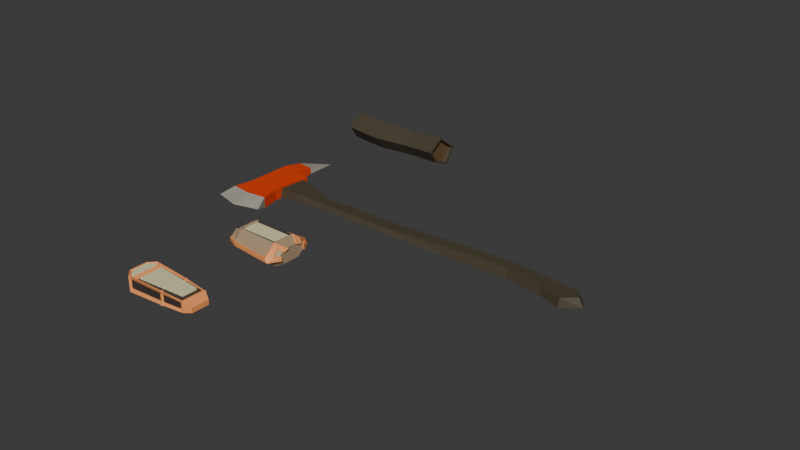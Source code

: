 # Source: itemsSolo.blend  (saved by Blender 4.2.66; exported with 4.5.12 LTS)
import bpy
from mathutils import Matrix  # noqa: F401  (used for matrix-valued properties, if any)

bpy.ops.wm.read_factory_settings(use_empty=True)
scene = bpy.context.scene
scene.name = 'Scene'

# ---- collections
col_collection = bpy.data.collections.new('Collection'); scene.collection.children.link(col_collection)
col_gltf_not_exported = bpy.data.collections.new('glTF_not_exported'); scene.collection.children.link(col_gltf_not_exported)
col_gltf_not_exported.hide_render = True
col_gltf_not_exported.hide_viewport = True

# ---- materials (node trees are filled in below, after node groups)
mat_material_001 = bpy.data.materials.new('Material.001')
mat_material_001.diffuse_color = (0.7991, 0.05127, 0.0, 1.0)
mat_steel = bpy.data.materials.new('Steel')
mat_steel.diffuse_color = (0.3844, 0.3607, 0.295, 1.0)
mat_madera = bpy.data.materials.new('madera')
mat_madera.diffuse_color = (0.07421, 0.05951, 0.0356, 1.0)
mat_carro_wall = bpy.data.materials.new('carro wall')
mat_carro_wall.diffuse_color = (0.4292, 0.3053, 0.1858, 1.0)
mat_brass = bpy.data.materials.new('brass')
mat_brass.diffuse_color = (1.0, 0.3554, 0.1113, 1.0)
mat_dark_areas = bpy.data.materials.new('dark areas')
mat_dark_areas.diffuse_color = (0.05222, 0.0403, 0.03369, 1.0)
mat_focus = bpy.data.materials.new('focus')
mat_focus.diffuse_color = (0.8, 0.7622, 0.4457, 1.0)
mat_camino = bpy.data.materials.new('camino')
mat_camino.diffuse_color = (0.1559, 0.09084, 0.03955, 1.0)

# ---- material node trees
mat_material_001.use_nodes = True; mat_material_001.node_tree.nodes.clear()
_N = mat_material_001.node_tree.nodes; _L = mat_material_001.node_tree.links
n0 = _N.new('ShaderNodeBsdfPrincipled'); n0.name = 'Principled BSDF'; n0.location = (10, 300)
n0.inputs[0].default_value = (0.8006, 0.05051, 0.0, 1.0)
n1 = _N.new('ShaderNodeOutputMaterial'); n1.name = 'Material Output'; n1.location = (300, 300)
_L.new(n0.outputs[0], n1.inputs[0])
n1.is_active_output = True
mat_steel.use_nodes = True; mat_steel.node_tree.nodes.clear()
_N = mat_steel.node_tree.nodes; _L = mat_steel.node_tree.links
n0 = _N.new('ShaderNodeBsdfPrincipled'); n0.name = 'Principled BSDF'; n0.location = (10, 300)
n0.inputs[0].default_value = (0.3844, 0.3607, 0.295, 1.0)
n1 = _N.new('ShaderNodeOutputMaterial'); n1.name = 'Material Output'; n1.location = (300, 300)
_L.new(n0.outputs[0], n1.inputs[0])
n1.is_active_output = True
mat_madera.use_nodes = True; mat_madera.node_tree.nodes.clear()
_N = mat_madera.node_tree.nodes; _L = mat_madera.node_tree.links
n0 = _N.new('ShaderNodeBsdfPrincipled'); n0.name = 'Principled BSDF'; n0.location = (10, 300)
n0.inputs[0].default_value = (0.07421, 0.05951, 0.0356, 1.0)
n1 = _N.new('ShaderNodeOutputMaterial'); n1.name = 'Material Output'; n1.location = (300, 300)
_L.new(n0.outputs[0], n1.inputs[0])
n1.is_active_output = True
mat_carro_wall.use_nodes = True; mat_carro_wall.node_tree.nodes.clear()
_N = mat_carro_wall.node_tree.nodes; _L = mat_carro_wall.node_tree.links
n0 = _N.new('ShaderNodeBsdfPrincipled'); n0.name = 'Principled BSDF'; n0.location = (10, 300)
n0.inputs[0].default_value = (0.4292, 0.3053, 0.1858, 1.0)
n1 = _N.new('ShaderNodeOutputMaterial'); n1.name = 'Material Output'; n1.location = (300, 300)
_L.new(n0.outputs[0], n1.inputs[0])
n1.is_active_output = True
mat_brass.use_nodes = True; mat_brass.node_tree.nodes.clear()
_N = mat_brass.node_tree.nodes; _L = mat_brass.node_tree.links
n0 = _N.new('ShaderNodeBsdfPrincipled'); n0.name = 'Principled BSDF'; n0.location = (10, 300)
n0.inputs[0].default_value = (1.0, 0.3554, 0.1113, 1.0)
n1 = _N.new('ShaderNodeOutputMaterial'); n1.name = 'Material Output'; n1.location = (300, 300)
_L.new(n0.outputs[0], n1.inputs[0])
n1.is_active_output = True
mat_dark_areas.use_nodes = True; mat_dark_areas.node_tree.nodes.clear()
_N = mat_dark_areas.node_tree.nodes; _L = mat_dark_areas.node_tree.links
n0 = _N.new('ShaderNodeBsdfPrincipled'); n0.name = 'Principled BSDF'; n0.location = (10, 300)
n0.inputs[0].default_value = (0.05222, 0.0403, 0.03369, 1.0)
n1 = _N.new('ShaderNodeOutputMaterial'); n1.name = 'Material Output'; n1.location = (300, 300)
_L.new(n0.outputs[0], n1.inputs[0])
n1.is_active_output = True
mat_focus.use_nodes = True; mat_focus.node_tree.nodes.clear()
_N = mat_focus.node_tree.nodes; _L = mat_focus.node_tree.links
n0 = _N.new('ShaderNodeBsdfPrincipled'); n0.name = 'Principled BSDF'; n0.location = (10, 300)
n0.inputs[0].default_value = (0.8, 0.7622, 0.4457, 1.0)
n1 = _N.new('ShaderNodeOutputMaterial'); n1.name = 'Material Output'; n1.location = (300, 300)
_L.new(n0.outputs[0], n1.inputs[0])
n1.is_active_output = True
mat_camino.use_nodes = True; mat_camino.node_tree.nodes.clear()
_N = mat_camino.node_tree.nodes; _L = mat_camino.node_tree.links
n0 = _N.new('ShaderNodeBsdfPrincipled'); n0.name = 'Principled BSDF'; n0.location = (10, 300)
n0.inputs[0].default_value = (0.1559, 0.09084, 0.03955, 1.0)
n1 = _N.new('ShaderNodeOutputMaterial'); n1.name = 'Material Output'; n1.location = (300, 300)
_L.new(n0.outputs[0], n1.inputs[0])
n1.is_active_output = True

# ---- world
world_world = bpy.data.worlds.new('World'); scene.world = world_world
world_world.use_nodes = True; world_world.node_tree.nodes.clear()
_N = world_world.node_tree.nodes; _L = world_world.node_tree.links
n0 = _N.new('ShaderNodeOutputWorld'); n0.name = 'World Output'; n0.location = (300, 300)
n1 = _N.new('ShaderNodeBackground'); n1.name = 'Background'; n1.location = (10, 300)
n1.inputs[0].default_value = (0.05088, 0.05088, 0.05088, 1.0)
_L.new(n1.outputs[0], n0.inputs[0])
n0.is_active_output = True
world_world.color = (0.05088, 0.05088, 0.05088)
world_world.sun_shadow_jitter_overblur = 0.0

# ---- meshes
me_cube_004 = bpy.data.meshes.new('Cube.004')
me_cube_004.from_pydata([(-3.249, -0.337, -0.07), (-3.249, -0.337, 0.07), (-3.248, 0.261, -0.07), (-3.248, 0.261, 0.07), (-2.822, -0.337, -0.07), (-2.822, -0.337, 0.07), (-2.793, 0.1922, -0.07), (-2.793, 0.1922, 0.07), (-3.299, -0.5762, -0.07), (-3.299, -0.5762, 0.07), (-2.771, -0.5762, 0.07), (-2.771, -0.5762, -0.07), (-3.373, -0.7619, 0.0), (-2.933, 0.7845, 0.0), (-2.698, -0.7619, 0.0), (-3.181, 0.4707, 0.05335), (-2.994, 0.2251, -0.07), (-2.994, 0.2251, 0.07), (-3.035, -0.6082, -0.07), (-3.035, -0.6082, 0.07), (-3.181, 0.4707, -0.02948), (-3.035, -0.8514, 0.0), (-2.975, 0.4495, -0.02948), (-2.975, 0.4495, 0.05335), (-2.796, 0.1275, 0.05549), (-2.796, 0.1637, -0.05549), (-2.819, -0.2558, -0.05549), (-2.819, -0.2285, 0.05549), (0.006883, 0.02733, 0.05549), (0.006883, 0.06347, -0.05549), (-0.005108, -0.1556, -0.05549), (-0.005108, -0.1283, 0.05549), (-2.175, -0.2221, -0.02986), (-1.215, -0.2134, -0.02986), (-1.215, -0.1862, 0.02986), (-2.175, -0.1948, 0.02986), (-2.163, 0.003646, -0.02986), (-1.203, 0.01232, -0.02986), (-1.203, -0.02382, 0.02986), (-2.163, -0.03249, 0.02986), (1.441, -0.1379, 0.05549), (1.502, -0.1379, -0.05549), (1.293, -0.3025, -0.05549), (1.293, -0.2753, 0.05549), (0.5265, 0.09026, -0.05549), (1.411, 0.01002, -0.05549), (1.001, -0.1989, -0.05549), (0.5145, -0.1288, -0.05549), (0.5145, -0.1015, 0.05549), (1.001, -0.1717, 0.05549), (1.349, -0.02612, 0.05549), (0.5265, 0.05412, 0.05549)], [], [(0, 1, 3, 2), (16, 17, 7, 6), (7, 5, 27, 24), (3, 1, 17), (8, 0, 18), (7, 17, 5), (11, 10, 14), (4, 5, 10, 11), (1, 0, 8, 9), (2, 16, 0), (20, 15, 13), (18, 11, 14, 21), (9, 8, 12), (19, 9, 12, 21), (10, 19, 21, 14), (8, 18, 21, 12), (17, 16, 22, 23), (17, 1, 19, 5), (5, 19, 10), (11, 18, 4), (9, 19, 1), (15, 23, 13), (23, 22, 13), (22, 20, 13), (16, 2, 20, 22), (3, 17, 23, 15), (2, 3, 15, 20), (6, 4, 16), (16, 4, 18, 0), (34, 33, 30, 31), (6, 7, 24, 25), (5, 4, 26, 27), (4, 6, 25, 26), (46, 45, 41, 42), (33, 37, 29, 30), (38, 34, 31, 28), (37, 38, 28, 29), (25, 24, 39, 36), (36, 39, 38, 37), (24, 27, 35, 39), (39, 35, 34, 38), (26, 25, 36, 32), (32, 36, 37, 33), (27, 26, 32, 35), (35, 32, 33, 34), (41, 40, 43, 42), (50, 49, 43, 40), (45, 50, 40, 41), (49, 46, 42, 43), (31, 30, 47, 48), (48, 47, 46, 49), (29, 28, 51, 44), (44, 51, 50, 45), (28, 31, 48, 51), (51, 48, 49, 50), (30, 29, 44, 47), (47, 44, 45, 46)])
me_cube_004.polygons.foreach_set('material_index', [0, 0, 0, 0, 0, 0, 1, 0, 0, 0, 1, 1, 1, 1, 1, 1, 0, 0, 0, 0, 0, 1, 1, 1, 0, 0, 0, 0, 0, 2, 0, 0, 0, 2, 2, 2, 2, 2, 2, 2, 2, 2, 2, 2, 2, 2, 2, 2, 2, 2, 2, 2, 2, 2, 2, 2, 2])
_uv = me_cube_004.uv_layers.new(name='UVMap')
_uv.uv.foreach_set('vector', [0.375, 0.0, 0.625, 0.0, 0.625, 0.25, 0.375, 0.25, 0.375, 0.375, 0.625, 0.375, 0.625, 0.5, 0.375, 0.5, 0.625, 0.5, 0.625, 0.75, 0.625, 0.75, 0.625, 0.5, 0.875, 0.5, 0.625, 0.0, 0.75, 0.5, 0.125, 0.75, 0.375, 0.0, 0.25, 0.75, 0.625, 0.5, 0.625, 0.375, 0.625, 0.75, 0.375, 0.75, 0.625, 0.75, 0.5, 0.75, 0.375, 0.75, 0.625, 0.75, 0.625, 0.75, 0.375, 0.75, 0.625, 0.0, 0.375, 0.0, 0.375, 0.0, 0.625, 0.0, 0.125, 0.5, 0.25, 0.5, 0.375, 0.0, 0.375, 0.25, 0.5229, 0.25, 0.375, 0.25, 0.25, 0.75, 0.375, 0.75, 0.5, 0.75, 0.25, 0.75, 0.625, 0.0, 0.375, 0.0, 0.5, 0.0, 0.75, 0.75, 0.875, 0.75, 0.875, 0.75, 0.75, 0.75, 0.625, 0.75, 0.75, 0.75, 0.75, 0.75, 0.5, 0.75, 0.125, 0.75, 0.25, 0.75, 0.25, 0.75, 0.125, 0.75, 0.625, 0.375, 0.375, 0.375, 0.4771, 0.375, 0.625, 0.375, 0.75, 0.5, 0.625, 0.0, 0.75, 0.75, 0.625, 0.75, 0.625, 0.75, 0.75, 0.75, 0.625, 0.75, 0.375, 0.75, 0.25, 0.75, 0.375, 0.75, 0.625, 0.0, 0.75, 0.75, 0.625, 0.0, 0.875, 0.5, 0.801, 0.5, 0.875, 0.5, 0.625, 0.375, 0.4771, 0.375, 0.625, 0.375, 0.25, 0.5, 0.176, 0.5, 0.25, 0.5, 0.25, 0.5, 0.125, 0.5, 0.176, 0.5, 0.25, 0.5, 0.875, 0.5, 0.75, 0.5, 0.801, 0.5, 0.875, 0.5, 0.375, 0.25, 0.625, 0.25, 0.5229, 0.25, 0.375, 0.25, 0.375, 0.5, 0.375, 0.75, 0.375, 0.375, 0.375, 0.375, 0.375, 0.75, 0.25, 0.75, 0.375, 0.0, 0.625, 0.75, 0.375, 0.75, 0.375, 0.75, 0.625, 0.75, 0.375, 0.5, 0.625, 0.5, 0.625, 0.5, 0.375, 0.5, 0.625, 0.75, 0.375, 0.75, 0.375, 0.75, 0.625, 0.75, 0.375, 0.75, 0.375, 0.5, 0.375, 0.5, 0.375, 0.75, 0.375, 0.75, 0.375, 0.5, 0.375, 0.5, 0.375, 0.75, 0.375, 0.75, 0.375, 0.5, 0.375, 0.5, 0.375, 0.75, 0.625, 0.5, 0.625, 0.75, 0.625, 0.75, 0.625, 0.5, 0.375, 0.5, 0.625, 0.5, 0.625, 0.5, 0.375, 0.5, 0.375, 0.5, 0.625, 0.5, 0.625, 0.5, 0.375, 0.5, 0.375, 0.5, 0.625, 0.5, 0.625, 0.5, 0.375, 0.5, 0.625, 0.5, 0.625, 0.75, 0.625, 0.75, 0.625, 0.5, 0.625, 0.5, 0.625, 0.75, 0.625, 0.75, 0.625, 0.5, 0.375, 0.75, 0.375, 0.5, 0.375, 0.5, 0.375, 0.75, 0.375, 0.75, 0.375, 0.5, 0.375, 0.5, 0.375, 0.75, 0.625, 0.75, 0.375, 0.75, 0.375, 0.75, 0.625, 0.75, 0.625, 0.75, 0.375, 0.75, 0.375, 0.75, 0.625, 0.75, 0.375, 0.5, 0.625, 0.5, 0.625, 0.75, 0.375, 0.75, 0.625, 0.5, 0.625, 0.75, 0.625, 0.75, 0.625, 0.5, 0.375, 0.5, 0.625, 0.5, 0.625, 0.5, 0.375, 0.5, 0.625, 0.75, 0.375, 0.75, 0.375, 0.75, 0.625, 0.75, 0.625, 0.75, 0.375, 0.75, 0.375, 0.75, 0.625, 0.75, 0.625, 0.75, 0.375, 0.75, 0.375, 0.75, 0.625, 0.75, 0.375, 0.5, 0.625, 0.5, 0.625, 0.5, 0.375, 0.5, 0.375, 0.5, 0.625, 0.5, 0.625, 0.5, 0.375, 0.5, 0.625, 0.5, 0.625, 0.75, 0.625, 0.75, 0.625, 0.5, 0.625, 0.5, 0.625, 0.75, 0.625, 0.75, 0.625, 0.5, 0.375, 0.75, 0.375, 0.5, 0.375, 0.5, 0.375, 0.75, 0.375, 0.75, 0.375, 0.5, 0.375, 0.5, 0.375, 0.75])
me_cube_004.materials.append(mat_material_001)
me_cube_004.materials.append(mat_steel)
me_cube_004.materials.append(mat_madera)
me_cube_004.update()
me_cylinder = bpy.data.meshes.new('Cylinder')
me_cylinder.from_pydata([(0.3357, 0.1785, 0.0355), (0.2711, 0.1475, 0.07741), (-0.295, -0.1339, 0.07741), (-0.295, -0.2644, -0.09844), (-0.302, 0.1306, 0.07497), (-0.295, -0.2659, -0.03989), (0.2711, -0.146, 0.07741), (0.3357, -0.177, 0.0355), (-0.295, 0.1354, -0.2141), (0.2794, 0.169, -0.2141), (-0.295, -0.1339, -0.2141), (0.2794, -0.1676, -0.2141), (0.3074, 0.3286, -0.09533), (-0.4254, -0.1071, 0.02503), (0.3357, 0.262, -0.03686), (0.2695, 0.326, -0.04299), (-0.4254, 0.1086, 0.02503), (0.2695, -0.3258, -0.04299), (0.3357, -0.2606, -0.03686), (0.3074, -0.3284, -0.09533), (-0.4254, 0.1086, -0.1618), (0.367, 0.1086, -0.1618), (-0.4254, -0.1071, -0.1618), (0.367, -0.1071, -0.1618), (-0.295, -0.2423, -0.03989), (-0.295, -0.2408, -0.09844), (0.3076, -0.2606, -0.03686), (0.2414, -0.3022, -0.04299), (0.2794, -0.3048, -0.09533), (0.3076, -0.177, 0.0355), (0.2396, -0.146, 0.07741), (0.3076, 0.1785, 0.0355), (0.2396, 0.1427, 0.07497), (-0.295, 0.2423, -0.09844), (-0.302, 0.239, -0.04233), (0.3076, 0.262, -0.03686), (0.2794, 0.3062, -0.09533), (0.2345, 0.2988, -0.04542), (-0.4254, -0.1838, -0.09536), (-0.4254, -0.1854, -0.04275), (0.367, -0.0629, 0.02503), (0.367, -0.136, 6.109e-07), (0.367, -0.1786, -0.03686), (0.367, -0.1836, -0.09551), (0.367, 0.1375, 6.482e-07), (0.367, 0.06434, 0.02503), (-0.4254, 0.1868, -0.04275), (-0.4254, 0.1853, -0.09536), (0.367, 0.1851, -0.09551), (0.367, 0.18, -0.03686), (-0.295, 0.2646, -0.09844), (-0.295, 0.2661, -0.03989), (0.395, -0.1836, -0.09551), (0.395, -0.1786, -0.03686), (0.395, -0.136, 6.109e-07), (0.395, -0.0629, 0.02503), (0.395, 0.06434, 0.02503), (0.395, 0.1375, 6.482e-07), (0.395, 0.18, -0.03686), (0.395, 0.1851, -0.09551), (-0.4254, -0.209, -0.04275), (-0.4254, -0.2074, -0.09536), (-0.4254, 0.2076, -0.09536), (-0.4254, 0.2092, -0.04275), (-0.274, -0.1132, 0.05954), (-0.274, 0.1146, 0.05954), (-0.3843, -0.09049, 0.01525), (-0.3843, 0.09193, 0.01525), (0.2045, -0.1234, 0.05954), (0.2045, 0.1248, 0.05954), (-0.2886, -0.1132, 0.09573), (-0.2886, 0.1146, 0.09573), (-0.3781, -0.09049, 0.05143), (-0.3781, 0.09193, 0.05143)], [], [(10, 11, 28, 25), (32, 30, 40, 45), (35, 31, 44, 49), (33, 8, 20, 47), (4, 34, 46, 16), (8, 9, 11, 10), (10, 25, 38, 22), (28, 11, 23, 43), (18, 17, 19), (40, 41, 42, 43, 23, 21, 48, 49, 44, 45), (4, 32, 37, 34), (29, 26, 42, 41), (8, 10, 22, 20), (9, 36, 48, 21), (32, 4, 65, 69), (24, 27, 30, 2), (33, 36, 9, 8), (11, 9, 21, 23), (2, 30, 68, 64), (38, 39, 13, 16, 46, 47, 20, 22), (27, 24, 5, 17), (47, 46, 63, 62), (28, 43, 52, 19), (45, 44, 57, 56), (25, 28, 19, 3), (38, 25, 3, 61), (34, 37, 15, 51), (32, 45, 56, 1), (39, 38, 61, 60), (29, 41, 54, 7), (26, 29, 7, 18), (24, 39, 60, 5), (24, 2, 13, 39), (14, 12, 15), (6, 17, 18, 7), (3, 19, 17, 5), (15, 1, 0, 14), (12, 50, 51, 15), (19, 52, 53, 18), (55, 6, 7, 54), (1, 56, 57, 0), (59, 12, 14, 58), (5, 60, 61, 3), (63, 51, 50, 62), (44, 31, 0, 57), (43, 42, 53, 52), (46, 34, 51, 63), (37, 32, 1, 15), (49, 48, 59, 58), (42, 26, 18, 53), (33, 47, 62, 50), (48, 36, 12, 59), (41, 40, 55, 54), (31, 35, 14, 0), (35, 49, 58, 14), (30, 27, 17, 6), (40, 30, 6, 55), (36, 33, 50, 12), (64, 68, 69, 65), (65, 67, 73, 71), (13, 2, 64, 66), (30, 32, 69, 68), (16, 13, 66, 67), (4, 16, 67, 65), (70, 71, 73, 72), (67, 66, 72, 73), (66, 64, 70, 72), (64, 65, 71, 70)])
me_cylinder.polygons.foreach_set('material_index', [0, 0, 0, 0, 0, 0, 0, 0, 1, 0, 0, 0, 0, 0, 2, 0, 0, 0, 2, 0, 1, 1, 1, 1, 1, 1, 1, 1, 1, 1, 1, 1, 0, 1, 1, 1, 1, 1, 1, 1, 1, 1, 1, 1, 1, 1, 1, 1, 1, 1, 1, 1, 1, 1, 1, 1, 1, 1, 2, 0, 2, 2, 2, 2, 0, 0, 0, 0])
_uv = me_cylinder.uv_layers.new(name='UVMap')
_uv.uv.foreach_set('vector', [0.1667, 0.5, 0.1667, 1.0, 0.03083, 1.0, 0.03438, 0.5, 0.6819, 1.0, 0.8181, 1.0, 0.7992, 1.0, 0.7008, 1.0, 0.5388, 1.0, 0.6322, 1.0, 0.622, 1.0, 0.5562, 1.0, 0.4656, 0.5, 0.3333, 0.5, 0.3333, 0.5, 0.4518, 0.5, 0.6667, 0.5, 0.5326, 0.5, 0.5457, 0.5, 0.6667, 0.5, 0.3333, 0.5, 0.3333, 1.0, 0.1667, 1.0, 0.1667, 0.5, 0.1667, 0.5, 0.03438, 0.5, 0.04816, 0.5, 0.1667, 0.5, 0.03083, 1.0, 0.1667, 1.0, 0.1667, 1.0, 0.04843, 1.0, 0.9612, 1.0, 0.9685, 1.0, 1.0, 1.0, 0.4578, 0.3208, 0.4021, 0.4022, 0.3201, 0.4495, 0.1896, 0.4551, 0.04215, 0.37, 0.04215, 0.13, 0.1896, 0.04487, 0.3201, 0.05048, 0.4021, 0.09784, 0.4578, 0.1792, 0.6667, 0.5, 0.6774, 0.9677, 0.5294, 0.9669, 0.5326, 0.5, 0.8678, 1.0, 0.9612, 1.0, 0.9438, 1.0, 0.878, 1.0, 0.3333, 0.5, 0.1667, 0.5, 0.1667, 0.5, 0.3333, 0.5, 0.3333, 1.0, 0.4692, 1.0, 0.4516, 1.0, 0.3333, 1.0, 0.6774, 0.9677, 0.6667, 0.5, 0.6667, 0.5, 0.6774, 0.9677, 0.9674, 0.5, 0.9706, 0.9669, 0.8226, 0.9677, 0.8333, 0.5, 0.4656, 0.5, 0.4692, 1.0, 0.3333, 1.0, 0.3333, 0.5, 0.1667, 1.0, 0.3333, 1.0, 0.3333, 1.0, 0.1667, 1.0, 0.8333, 0.5, 0.8226, 0.9677, 0.8226, 0.9677, 0.8333, 0.5, 0.6899, 0.4553, 0.807, 0.4571, 0.9578, 0.37, 0.9578, 0.13, 0.807, 0.04291, 0.6899, 0.04468, 0.5422, 0.13, 0.5422, 0.37, 0.9706, 0.9669, 0.9674, 0.5, 0.9674, 0.5, 0.9706, 0.9669, 0.6899, 0.04468, 0.807, 0.04291, 0.807, 0.04291, 0.6899, 0.04468, 0.03083, 1.0, 0.04843, 1.0, 0.04843, 1.0, 0.03083, 1.0, 0.4578, 0.1792, 0.4021, 0.09784, 0.4021, 0.09784, 0.4578, 0.1792, 0.03438, 0.5, 0.03083, 1.0, 0.03083, 1.0, 0.03438, 0.5, 0.04816, 0.5, 0.03438, 0.5, 0.03438, 0.5, 0.04816, 0.5, 0.5326, 0.5, 0.5294, 0.9669, 0.5294, 0.9669, 0.5326, 0.5, 0.6819, 1.0, 0.7008, 1.0, 0.7008, 1.0, 0.6819, 1.0, 0.807, 0.4571, 0.6899, 0.4553, 0.6899, 0.4553, 0.807, 0.4571, 0.8678, 1.0, 0.878, 1.0, 0.878, 1.0, 0.8678, 1.0, 0.9612, 1.0, 0.8678, 1.0, 0.8678, 1.0, 0.9612, 1.0, 0.9674, 0.5, 0.9543, 0.5, 0.9543, 0.5, 0.9674, 0.5, 0.9674, 0.5, 0.8333, 0.5, 0.8333, 0.5, 0.9543, 0.5, 0.5388, 1.0, 0.4692, 1.0, 0.5294, 0.9669, 0.8226, 0.9677, 0.9706, 0.9669, 0.9612, 1.0, 0.8678, 1.0, 1.0, 0.5, 1.0, 0.9969, 0.9706, 0.9669, 0.9674, 0.5, 0.5294, 0.9669, 0.6774, 0.9677, 0.6322, 1.0, 0.5388, 1.0, 0.4692, 1.0, 0.4656, 0.5, 0.5326, 0.5, 0.5294, 0.9669, 1.0, 1.0, 1.0, 1.0, 0.9438, 1.0, 0.9612, 1.0, 0.7992, 1.0, 0.8181, 1.0, 0.8678, 1.0, 0.878, 1.0, 0.6819, 1.0, 0.7008, 1.0, 0.622, 1.0, 0.6322, 1.0, 0.4516, 1.0, 0.4692, 1.0, 0.5388, 1.0, 0.5562, 1.0, 0.9674, 0.5, 0.9543, 0.5, 1.0, 0.5, 1.0, 0.5, 0.5457, 0.5, 0.5326, 0.5, 0.4656, 0.5, 0.4518, 0.5, 0.622, 1.0, 0.6322, 1.0, 0.6322, 1.0, 0.622, 1.0, 0.1896, 0.4551, 0.3201, 0.4495, 0.3201, 0.4495, 0.1896, 0.4551, 0.5457, 0.5, 0.5326, 0.5, 0.5326, 0.5, 0.5457, 0.5, 0.5294, 0.9669, 0.6774, 0.9677, 0.6774, 0.9677, 0.5294, 0.9669, 0.3201, 0.05048, 0.1896, 0.04487, 0.1896, 0.04487, 0.3201, 0.05048, 0.9438, 1.0, 0.9612, 1.0, 0.9612, 1.0, 0.9438, 1.0, 0.4656, 0.5, 0.4518, 0.5, 0.4518, 0.5, 0.4656, 0.5, 0.4516, 1.0, 0.4692, 1.0, 0.4692, 1.0, 0.4516, 1.0, 0.4021, 0.4022, 0.4578, 0.3208, 0.4578, 0.3208, 0.4021, 0.4022, 0.6322, 1.0, 0.5388, 1.0, 0.5388, 1.0, 0.6322, 1.0, 0.5388, 1.0, 0.5562, 1.0, 0.5562, 1.0, 0.5388, 1.0, 0.8226, 0.9677, 0.9706, 0.9669, 0.9706, 0.9669, 0.8226, 0.9677, 0.7992, 1.0, 0.8181, 1.0, 0.8181, 1.0, 0.7992, 1.0, 0.4692, 1.0, 0.4656, 0.5, 0.4656, 0.5, 0.4692, 1.0, 0.8333, 0.5, 0.8233, 0.9684, 0.6767, 0.9684, 0.6667, 0.5, 0.6667, 0.5, 0.6667, 0.5, 0.6667, 0.5, 0.6667, 0.5, 0.8333, 0.5, 0.8333, 0.5, 0.8333, 0.5, 0.8333, 0.5, 0.8181, 1.0, 0.6819, 1.0, 0.6819, 1.0, 0.8181, 1.0, 0.9578, 0.13, 0.9578, 0.37, 0.9578, 0.37, 0.9578, 0.13, 0.6667, 0.5, 0.6667, 0.5, 0.6667, 0.5, 0.6667, 0.5, 0.8333, 0.5, 0.6667, 0.5, 0.6667, 0.5, 0.8333, 0.5, 0.9578, 0.13, 0.9578, 0.37, 0.9578, 0.37, 0.9578, 0.13, 0.8333, 0.5, 0.8333, 0.5, 0.8333, 0.5, 0.8333, 0.5, 0.8333, 0.5, 0.6667, 0.5, 0.6667, 0.5, 0.8333, 0.5])
me_cylinder.materials.append(mat_carro_wall)
me_cylinder.materials.append(mat_brass)
me_cylinder.materials.append(mat_dark_areas)
me_cylinder.update()
me_cube_009 = bpy.data.meshes.new('Cube.009')
me_cube_009.from_pydata([(-0.523, -0.1, -2.235e-08), (-0.523, -0.1, 0.07), (-0.523, 0.1, -2.235e-08), (-0.523, 0.1, 0.07), (2.235e-08, -0.1, -2.235e-08), (2.235e-08, -0.1, 0.07), (2.235e-08, 0.1, -2.235e-08), (2.235e-08, 0.1, 0.07)], [], [(0, 1, 3, 2), (2, 3, 7, 6), (6, 7, 5, 4), (4, 5, 1, 0), (2, 6, 4, 0), (7, 3, 1, 5)])
_uv = me_cube_009.uv_layers.new(name='UVMap')
_uv.uv.foreach_set('vector', [0.375, 0.0, 0.625, 0.0, 0.625, 0.25, 0.375, 0.25, 0.375, 0.25, 0.625, 0.25, 0.625, 0.5, 0.375, 0.5, 0.375, 0.5, 0.625, 0.5, 0.625, 0.75, 0.375, 0.75, 0.375, 0.75, 0.625, 0.75, 0.625, 1.0, 0.375, 1.0, 0.125, 0.5, 0.375, 0.5, 0.375, 0.75, 0.125, 0.75, 0.625, 0.5, 0.875, 0.5, 0.875, 0.75, 0.625, 0.75])
me_cube_009.materials.append(mat_focus)
me_cube_009.update()
me_cube_010 = bpy.data.meshes.new('Cube.010')
me_cube_010.from_pydata([(-0.4689, 0.1025, 0.05441), (-0.4689, 0.1025, -0.05441), (-0.3901, 0.1814, -0.05441), (-0.3901, 0.1814, 0.05441), (-0.4689, -0.1025, -0.05441), (-0.4689, -0.1025, 0.05441), (-0.3901, -0.1814, 0.05441), (-0.3901, -0.1814, -0.05441), (-0.413, -0.2, -0.1), (-0.5, -0.113, -0.1), (-0.5, -0.113, 0.1), (-0.413, -0.2, 0.1), (-0.5, 0.113, -0.1), (-0.413, 0.2, -0.1), (-0.413, 0.2, 0.1), (-0.5, 0.113, 0.1), (0.5, -0.113, -0.04947), (0.4051, -0.1575, -0.0646), (0.5, -0.113, 0.01301), (0.5, 0.113, -0.04947), (0.4051, 0.1575, -0.0646), (0.5, 0.113, 0.01301), (0.3673, 0.147, -0.03269), (0.3673, 0.147, 0.04349), (0.3673, -0.147, 0.04349), (0.3673, -0.147, -0.03269), (-0.4073, -0.1697, 0.08), (-0.4811, -0.09588, 0.08), (-0.4811, 0.09588, 0.08), (-0.4073, 0.1697, 0.08), (-0.3733, -0.1697, 0.08), (-0.3733, 0.1697, 0.08), (0.3719, 0.1405, 0.0614), (0.3719, -0.1405, 0.0614), (-0.3013, -0.1697, 0.08), (-0.3013, 0.1697, 0.08), (-0.4092, -0.1573, 0.08), (-0.4722, -0.08886, 0.08), (-0.4722, 0.08886, 0.08), (-0.4092, 0.1573, 0.08), (-0.3802, -0.1573, 0.08), (-0.3802, 0.1573, 0.08), (-0.4722, -0.01091, 0.08), (-0.4722, 0.01091, 0.08), (-0.3802, 0.01091, 0.08), (-0.3802, -0.01091, 0.08), (0.3454, 0.09055, 0.08), (0.3454, -0.09055, 0.08), (-0.281, -0.1375, 0.08), (-0.281, 0.1375, 0.08), (-0.281, -0.1375, 0.1), (-0.281, 0.1375, 0.1), (0.3454, -0.09055, 0.1), (0.3454, 0.09055, 0.1), (-0.4722, 0.01091, 0.1), (-0.3802, 0.01091, 0.1), (-0.3802, -0.01091, 0.1), (-0.4722, -0.01091, 0.1), (-0.3802, 0.1573, 0.1), (-0.3802, -0.1573, 0.1), (-0.4092, 0.1573, 0.1), (-0.4722, 0.08886, 0.1), (-0.4722, -0.08886, 0.1), (-0.4092, -0.1573, 0.1), (0.2742, -0.09589, 0.08), (0.2599, -0.09696, 0.08), (0.1959, -0.1018, 0.08), (0.1816, -0.1028, 0.08), (0.1176, -0.1076, 0.08), (0.1033, -0.1087, 0.08), (0.03932, -0.1135, 0.08), (0.02504, -0.1146, 0.08), (-0.03898, -0.1194, 0.08), (-0.05326, -0.1204, 0.08), (-0.1173, -0.1252, 0.08), (-0.1316, -0.1263, 0.08), (-0.1956, -0.1311, 0.08), (-0.2099, -0.1322, 0.08), (0.2599, 0.09696, 0.08), (0.2742, 0.09589, 0.08), (0.1816, 0.1028, 0.08), (0.1959, 0.1018, 0.08), (0.1033, 0.1087, 0.08), (0.1176, 0.1076, 0.08), (0.02504, 0.1146, 0.08), (0.03932, 0.1135, 0.08), (-0.05326, 0.1204, 0.08), (-0.03898, 0.1194, 0.08), (-0.1316, 0.1263, 0.08), (-0.1173, 0.1252, 0.08), (-0.2099, 0.1322, 0.08), (-0.1956, 0.1311, 0.08), (0.2599, 0.09696, 0.1), (0.2599, -0.09696, 0.1), (0.2742, -0.09589, 0.1), (0.2742, 0.09589, 0.1), (0.1816, 0.1028, 0.1), (0.1816, -0.1028, 0.1), (0.1959, -0.1018, 0.1), (0.1959, 0.1018, 0.1), (0.1033, 0.1087, 0.1), (0.1033, -0.1087, 0.1), (0.1176, -0.1076, 0.1), (0.1176, 0.1076, 0.1), (0.02504, 0.1146, 0.1), (0.02504, -0.1146, 0.1), (0.03932, -0.1135, 0.1), (0.03932, 0.1135, 0.1), (-0.05326, 0.1204, 0.1), (-0.05326, -0.1204, 0.1), (-0.03898, -0.1194, 0.1), (-0.03898, 0.1194, 0.1), (-0.1316, 0.1263, 0.1), (-0.1316, -0.1263, 0.1), (-0.1173, -0.1252, 0.1), (-0.1173, 0.1252, 0.1), (-0.2099, 0.1322, 0.1), (-0.2099, -0.1322, 0.1), (-0.1956, -0.1311, 0.1), (-0.1956, 0.1311, 0.1), (0.391, -0.1399, 0.06943), (0.3941, -0.1545, 0.06613), (0.4051, -0.1575, 0.06512), (0.4131, -0.1537, 0.07014), (0.4051, -0.1472, 0.0754), (0.3941, 0.1545, 0.06613), (0.391, 0.1399, 0.06943), (0.4051, 0.1472, 0.0754), (0.4131, 0.1537, 0.07014), (0.4051, 0.1575, 0.06512), (-0.413, -0.2, 0.1), (-0.334, -0.1775, 0.0938), (-0.3487, -0.1715, 0.1), (-0.334, 0.1775, 0.0938), (-0.413, 0.2, 0.1), (-0.3487, 0.1715, 0.1), (0.06125, 0.1651, 0.04923), (0.111, 0.1627, 0.04846), (0.0861, 0.1722, 0.04998), (0.06125, -0.1651, 0.04923), (0.111, -0.1627, 0.04846), (0.0861, -0.1722, 0.04998), (0.111, -0.1627, -0.04259), (0.06125, -0.1651, -0.04411), (0.0861, -0.1722, -0.04687), (0.111, 0.1627, -0.04259), (0.06125, 0.1651, -0.04411), (0.0861, 0.1722, -0.04687), (0.06125, 0.1798, -0.08318), (0.111, 0.1771, -0.08092), (0.08611, 0.1874, -0.08753), (0.06125, -0.1798, -0.08318), (0.111, -0.1771, -0.08092), (0.08611, -0.1874, -0.08753), (0.06124, -0.156, 0.0713), (0.111, -0.1538, 0.06989), (0.08611, -0.1383, 0.07282), (0.111, 0.1538, 0.06989), (0.06124, 0.156, 0.0713), (0.08611, 0.1383, 0.07282), (0.111, -0.1572, 0.08062), (0.06124, -0.1598, 0.08234), (0.08611, -0.1415, 0.08426), (0.06125, -0.1784, 0.08391), (0.111, -0.1754, 0.0817), (0.08611, -0.186, 0.08577), (0.111, 0.1754, 0.0817), (0.06125, 0.1784, 0.08391), (0.08611, 0.186, 0.08577), (0.06124, 0.1598, 0.08234), (0.111, 0.1572, 0.08062), (0.08611, 0.1415, 0.08426)], [], [(11, 8, 7, 6), (19, 21, 18, 16), (121, 164, 140, 24), (14, 15, 28, 29), (163, 130, 11, 6, 139), (152, 149, 20, 17), (8, 11, 10, 9), (14, 13, 12, 15), (125, 129, 20, 22, 23), (17, 20, 19, 16), (123, 122, 17, 16, 18), (17, 122, 121, 24, 25), (12, 13, 148, 151, 8, 9), (4, 5, 0, 1), (2, 3, 136, 146), (25, 24, 140, 142), (161, 131, 130, 163), (13, 14, 3, 2), (20, 149, 145, 22), (10, 15, 0, 5), (9, 10, 5, 4), (12, 9, 4, 1), (32, 157, 159, 158, 35, 49, 90, 91, 88, 89, 86, 87, 84, 85, 82, 83, 80, 81, 78, 79, 46), (15, 12, 1, 0), (31, 29, 39, 41), (10, 11, 26, 27), (133, 135, 132, 131, 34, 35), (26, 11, 30), (15, 10, 27, 28), (35, 34, 48, 49), (128, 127, 124, 123, 18, 21), (131, 132, 130), (21, 19, 20, 129, 128), (30, 31, 41, 44, 45, 40), (38, 43, 54, 61), (27, 26, 36, 37), (26, 30, 40, 36), (29, 28, 38, 39), (28, 27, 37, 42, 43, 38), (42, 45, 44, 43), (76, 75, 113, 118), (126, 170, 157, 32), (39, 38, 61, 60), (56, 57, 62, 63, 59), (33, 32, 46, 47), (160, 120, 33, 155), (75, 88, 112, 113), (44, 41, 58, 55), (74, 73, 109, 114), (81, 66, 98, 99), (37, 36, 63, 62), (43, 44, 55, 54), (78, 65, 64, 79), (80, 67, 66, 81), (82, 69, 68, 83), (84, 71, 70, 85), (86, 73, 72, 87), (88, 75, 74, 89), (90, 77, 76, 91), (72, 71, 105, 110), (58, 60, 61, 54, 55), (92, 99, 98, 93), (96, 103, 102, 97), (100, 107, 106, 101), (104, 111, 110, 105), (108, 115, 114, 109), (112, 119, 118, 113), (116, 51, 50, 117), (53, 95, 94, 52), (36, 40, 59, 63), (69, 82, 100, 101), (48, 77, 117, 50), (42, 37, 62, 57), (89, 74, 114, 115), (41, 39, 60, 58), (78, 81, 99, 92), (40, 45, 56, 59), (83, 68, 102, 103), (80, 83, 103, 96), (47, 46, 53, 52), (77, 90, 116, 117), (82, 85, 107, 100), (71, 84, 104, 105), (84, 87, 111, 104), (91, 76, 118, 119), (86, 89, 115, 108), (49, 48, 50, 51), (65, 78, 92, 93), (46, 79, 95, 53), (85, 70, 106, 107), (88, 91, 119, 112), (64, 47, 52, 94), (90, 49, 51, 116), (79, 64, 94, 95), (66, 65, 93, 98), (73, 86, 108, 109), (68, 67, 97, 102), (45, 42, 57, 56), (67, 80, 96, 97), (70, 69, 101, 106), (87, 72, 110, 111), (120, 121, 122, 123, 124), (125, 126, 127, 128, 129), (29, 31, 14), (120, 160, 164, 121), (125, 166, 170, 126), (120, 124, 127, 126, 32, 33), (30, 132, 135, 31), (11, 132, 30), (14, 31, 135), (133, 134, 14, 135), (167, 134, 133, 169), (34, 154, 156, 155, 33, 47, 64, 65, 66, 67, 68, 69, 70, 71, 72, 73, 74, 75, 76, 77, 48), (152, 17, 25, 142), (169, 133, 35, 158), (8, 151, 143, 7), (137, 166, 125, 23), (131, 161, 154, 34), (148, 13, 2, 146), (145, 137, 23, 22), (143, 139, 6, 7), (167, 169, 171, 168), (168, 171, 170, 166), (161, 163, 165, 162), (162, 165, 164, 160), (160, 155, 156, 162), (162, 156, 154, 161), (152, 142, 144, 153), (153, 144, 143, 151), (169, 158, 159, 171), (171, 159, 157, 170), (163, 139, 141, 165), (165, 141, 140, 164), (137, 145, 147, 138), (138, 147, 146, 136), (149, 152, 153, 150), (150, 153, 151, 148), (148, 146, 147, 150), (150, 147, 145, 149), (166, 137, 138, 168), (168, 138, 136, 167), (139, 143, 144, 141), (141, 144, 142, 140), (14, 134, 167, 136, 3)])
me_cube_010.polygons.foreach_set('material_index', [0, 0, 0, 0, 0, 0, 0, 0, 0, 0, 0, 0, 0, 1, 1, 1, 0, 0, 0, 0, 0, 0, 1, 0, 1, 0, 0, 0, 0, 1, 0, 0, 0, 1, 1, 1, 1, 1, 1, 1, 1, 0, 1, 1, 1, 0, 1, 1, 1, 1, 1, 1, 1, 1, 1, 1, 1, 1, 1, 1, 1, 1, 1, 1, 1, 1, 1, 1, 1, 1, 1, 1, 1, 1, 1, 1, 1, 1, 1, 1, 1, 1, 1, 1, 1, 1, 1, 1, 1, 1, 1, 1, 1, 1, 1, 1, 1, 1, 1, 1, 1, 0, 0, 0, 0, 0, 0, 0, 0, 0, 0, 0, 1, 0, 0, 0, 0, 0, 0, 1, 1, 0, 0, 0, 0, 0, 0, 0, 0, 0, 0, 0, 0, 0, 0, 0, 0, 0, 0, 0, 0, 0, 0, 0])
_uv = me_cube_010.uv_layers.new(name='UVMap')
_uv.uv.foreach_set('vector', [0.625, 0.0, 0.375, 0.0, 0.375, 0.0, 0.625, 0.0, 0.4837, 0.5544, 0.5163, 0.5544, 0.5163, 0.6956, 0.4837, 0.6956, 0.6467, 0.75, 0.7417, 0.75, 0.7409, 0.75, 0.6467, 0.75, 0.625, 0.2717, 0.625, 0.1956, 0.625, 0.1956, 0.625, 0.2717, 0.7551, 0.75, 0.8533, 0.75, 0.8533, 0.75, 0.8533, 0.75, 0.7554, 0.75, 0.258, 0.75, 0.258, 0.5, 0.3533, 0.5, 0.3533, 0.75, 0.375, 0.0, 0.625, 0.0, 0.625, 0.05437, 0.375, 0.05437, 0.625, 0.2717, 0.375, 0.2717, 0.375, 0.1956, 0.625, 0.1956, 0.625, 0.4783, 0.6066, 0.4783, 0.375, 0.4783, 0.375, 0.4783, 0.625, 0.4783, 0.3533, 0.75, 0.3533, 0.5, 0.4837, 0.5544, 0.4837, 0.6956, 0.6158, 0.7653, 0.6066, 0.7717, 0.375, 0.7717, 0.4837, 0.6956, 0.5163, 0.6956, 0.375, 0.7717, 0.6066, 0.7717, 0.625, 0.7717, 0.625, 0.7717, 0.375, 0.7717, 0.125, 0.5544, 0.1467, 0.5, 0.2449, 0.5, 0.2449, 0.75, 0.1467, 0.75, 0.125, 0.6956, 0.375, 0.05437, 0.625, 0.05437, 0.625, 0.1956, 0.375, 0.1956, 0.375, 0.2717, 0.625, 0.2717, 0.625, 0.3696, 0.375, 0.3696, 0.375, 0.7717, 0.625, 0.7717, 0.625, 0.8659, 0.375, 0.8659, 0.7014, 0.75, 0.75, 0.75, 0.8533, 0.75, 0.7551, 0.75, 0.375, 0.2717, 0.625, 0.2717, 0.625, 0.2717, 0.375, 0.2717, 0.3533, 0.5, 0.258, 0.5, 0.2591, 0.5, 0.3533, 0.5, 0.875, 0.6956, 0.875, 0.5544, 0.875, 0.5544, 0.875, 0.6956, 0.375, 0.05437, 0.625, 0.05437, 0.625, 0.05437, 0.375, 0.05437, 0.125, 0.5544, 0.125, 0.6956, 0.125, 0.6956, 0.125, 0.5544, 0.6467, 0.5, 0.6939, 0.5, 0.6984, 0.5, 0.7017, 0.5, 0.75, 0.5, 0.75, 0.5, 0.7383, 0.5, 0.7359, 0.5, 0.7254, 0.5, 0.723, 0.5, 0.7125, 0.5, 0.7101, 0.5, 0.6996, 0.5, 0.6972, 0.5, 0.6866, 0.5, 0.6843, 0.5, 0.6737, 0.5, 0.6714, 0.5, 0.6608, 0.5, 0.6585, 0.5, 0.6467, 0.5, 0.625, 0.1956, 0.375, 0.1956, 0.375, 0.1956, 0.625, 0.1956, 0.75, 0.5, 0.8533, 0.5, 0.8533, 0.5, 0.75, 0.5, 0.625, 0.05437, 0.625, 0.0, 0.625, 0.0, 0.625, 0.05437, 0.75, 0.5, 0.75, 0.5064, 0.75, 0.7436, 0.75, 0.75, 0.75, 0.75, 0.75, 0.5, 0.625, 0.0, 0.625, 0.0, 0.75, 0.75, 0.875, 0.5544, 0.875, 0.6956, 0.875, 0.6956, 0.875, 0.5544, 0.75, 0.5, 0.75, 0.75, 0.75, 0.75, 0.75, 0.5, 0.6357, 0.5046, 0.6467, 0.5082, 0.6467, 0.7418, 0.6357, 0.7454, 0.5163, 0.6956, 0.5163, 0.5544, 0.75, 0.75, 0.75, 0.7436, 0.8533, 0.75, 0.5163, 0.5544, 0.4837, 0.5544, 0.375, 0.4783, 0.6066, 0.4783, 0.6158, 0.4847, 0.75, 0.75, 0.75, 0.5, 0.75, 0.5, 0.75, 0.6163, 0.75, 0.6337, 0.75, 0.75, 0.875, 0.5544, 0.875, 0.6163, 0.875, 0.6163, 0.875, 0.5544, 0.625, 0.05437, 0.625, 0.0, 0.625, 0.0, 0.625, 0.05437, 0.8533, 0.75, 0.75, 0.75, 0.75, 0.75, 0.8533, 0.75, 0.625, 0.2717, 0.625, 0.1956, 0.625, 0.1956, 0.625, 0.2717, 0.875, 0.5544, 0.875, 0.6956, 0.875, 0.6956, 0.875, 0.6337, 0.875, 0.6163, 0.875, 0.5544, 0.875, 0.6337, 0.75, 0.6337, 0.75, 0.6163, 0.875, 0.6163, 0.7359, 0.75, 0.7254, 0.75, 0.7254, 0.75, 0.7359, 0.75, 0.6467, 0.5, 0.6942, 0.5, 0.6939, 0.5, 0.6467, 0.5, 0.625, 0.2717, 0.625, 0.1956, 0.625, 0.1956, 0.625, 0.2717, 0.75, 0.6337, 0.875, 0.6337, 0.875, 0.6956, 0.8533, 0.75, 0.75, 0.75, 0.6467, 0.75, 0.6467, 0.5, 0.6467, 0.5, 0.6467, 0.75, 0.6942, 0.75, 0.6467, 0.75, 0.6467, 0.75, 0.6939, 0.75, 0.7254, 0.75, 0.7254, 0.5, 0.7254, 0.5, 0.7254, 0.75, 0.75, 0.6163, 0.75, 0.5, 0.75, 0.5, 0.75, 0.6163, 0.723, 0.75, 0.7125, 0.75, 0.7125, 0.75, 0.723, 0.75, 0.6714, 0.5, 0.6714, 0.75, 0.6714, 0.75, 0.6714, 0.5, 0.625, 0.05437, 0.625, 0.0, 0.625, 0.0, 0.625, 0.05437, 0.875, 0.6163, 0.75, 0.6163, 0.75, 0.6163, 0.875, 0.6163, 0.6608, 0.5, 0.6608, 0.75, 0.6585, 0.75, 0.6585, 0.5, 0.6737, 0.5, 0.6737, 0.75, 0.6714, 0.75, 0.6714, 0.5, 0.6866, 0.5, 0.6866, 0.75, 0.6843, 0.75, 0.6843, 0.5, 0.6996, 0.5, 0.6996, 0.75, 0.6972, 0.75, 0.6972, 0.5, 0.7125, 0.5, 0.7125, 0.75, 0.7101, 0.75, 0.7101, 0.5, 0.7254, 0.5, 0.7254, 0.75, 0.723, 0.75, 0.723, 0.5, 0.7383, 0.5, 0.7383, 0.75, 0.7359, 0.75, 0.7359, 0.5, 0.7101, 0.75, 0.6996, 0.75, 0.6996, 0.75, 0.7101, 0.75, 0.75, 0.5, 0.8533, 0.5, 0.875, 0.5544, 0.875, 0.6163, 0.75, 0.6163, 0.6608, 0.5, 0.6714, 0.5, 0.6714, 0.75, 0.6608, 0.75, 0.6737, 0.5, 0.6843, 0.5, 0.6843, 0.75, 0.6737, 0.75, 0.6866, 0.5, 0.6972, 0.5, 0.6972, 0.75, 0.6866, 0.75, 0.6996, 0.5, 0.7101, 0.5, 0.7101, 0.75, 0.6996, 0.75, 0.7125, 0.5, 0.723, 0.5, 0.723, 0.75, 0.7125, 0.75, 0.7254, 0.5, 0.7359, 0.5, 0.7359, 0.75, 0.7254, 0.75, 0.7383, 0.5, 0.75, 0.5, 0.75, 0.75, 0.7383, 0.75, 0.6467, 0.5, 0.6585, 0.5, 0.6585, 0.75, 0.6467, 0.75, 0.8533, 0.75, 0.75, 0.75, 0.75, 0.75, 0.8533, 0.75, 0.6866, 0.75, 0.6866, 0.5, 0.6866, 0.5, 0.6866, 0.75, 0.75, 0.75, 0.7383, 0.75, 0.7383, 0.75, 0.75, 0.75, 0.875, 0.6337, 0.875, 0.6956, 0.875, 0.6956, 0.875, 0.6337, 0.723, 0.5, 0.723, 0.75, 0.723, 0.75, 0.723, 0.5, 0.75, 0.5, 0.8533, 0.5, 0.8533, 0.5, 0.75, 0.5, 0.6608, 0.5, 0.6714, 0.5, 0.6714, 0.5, 0.6608, 0.5, 0.75, 0.75, 0.75, 0.6337, 0.75, 0.6337, 0.75, 0.75, 0.6843, 0.5, 0.6843, 0.75, 0.6843, 0.75, 0.6843, 0.5, 0.6737, 0.5, 0.6843, 0.5, 0.6843, 0.5, 0.6737, 0.5, 0.6467, 0.75, 0.6467, 0.5, 0.6467, 0.5, 0.6467, 0.75, 0.7383, 0.75, 0.7383, 0.5, 0.7383, 0.5, 0.7383, 0.75, 0.6866, 0.5, 0.6972, 0.5, 0.6972, 0.5, 0.6866, 0.5, 0.6996, 0.75, 0.6996, 0.5, 0.6996, 0.5, 0.6996, 0.75, 0.6996, 0.5, 0.7101, 0.5, 0.7101, 0.5, 0.6996, 0.5, 0.7359, 0.5, 0.7359, 0.75, 0.7359, 0.75, 0.7359, 0.5, 0.7125, 0.5, 0.723, 0.5, 0.723, 0.5, 0.7125, 0.5, 0.75, 0.5, 0.75, 0.75, 0.75, 0.75, 0.75, 0.5, 0.6608, 0.75, 0.6608, 0.5, 0.6608, 0.5, 0.6608, 0.75, 0.6467, 0.5, 0.6585, 0.5, 0.6585, 0.5, 0.6467, 0.5, 0.6972, 0.5, 0.6972, 0.75, 0.6972, 0.75, 0.6972, 0.5, 0.7254, 0.5, 0.7359, 0.5, 0.7359, 0.5, 0.7254, 0.5, 0.6585, 0.75, 0.6467, 0.75, 0.6467, 0.75, 0.6585, 0.75, 0.7383, 0.5, 0.75, 0.5, 0.75, 0.5, 0.7383, 0.5, 0.6585, 0.5, 0.6585, 0.75, 0.6585, 0.75, 0.6585, 0.5, 0.6714, 0.75, 0.6608, 0.75, 0.6608, 0.75, 0.6714, 0.75, 0.7125, 0.75, 0.7125, 0.5, 0.7125, 0.5, 0.7125, 0.75, 0.6843, 0.75, 0.6737, 0.75, 0.6737, 0.75, 0.6843, 0.75, 0.75, 0.6337, 0.875, 0.6337, 0.875, 0.6337, 0.75, 0.6337, 0.6737, 0.75, 0.6737, 0.5, 0.6737, 0.5, 0.6737, 0.75, 0.6972, 0.75, 0.6866, 0.75, 0.6866, 0.75, 0.6972, 0.75, 0.7101, 0.5, 0.7101, 0.75, 0.7101, 0.75, 0.7101, 0.5, 0.6474, 0.75, 0.6467, 0.75, 0.6467, 0.75, 0.6467, 0.75, 0.6467, 0.75, 0.6467, 0.5, 0.6467, 0.5, 0.6467, 0.5082, 0.6467, 0.503, 0.6467, 0.5, 0.625, 0.2717, 0.75, 0.5, 0.625, 0.2717, 0.6467, 0.75, 0.6942, 0.75, 0.7417, 0.75, 0.6467, 0.75, 0.6467, 0.5, 0.7417, 0.5, 0.6942, 0.5, 0.6467, 0.5, 0.6467, 0.75, 0.6467, 0.7418, 0.6467, 0.5082, 0.6467, 0.5, 0.6467, 0.5, 0.6467, 0.75, 0.75, 0.75, 0.75, 0.7436, 0.75, 0.5064, 0.75, 0.5, 0.625, 0.0, 0.75, 0.7436, 0.75, 0.75, 0.625, 0.2717, 0.75, 0.5, 0.75, 0.5064, 0.75, 0.5, 0.8533, 0.5, 0.8533, 0.5, 0.75, 0.5064, 0.7551, 0.5, 0.8533, 0.5, 0.75, 0.5, 0.7014, 0.5, 0.75, 0.75, 0.7017, 0.75, 0.6984, 0.75, 0.6939, 0.75, 0.6467, 0.75, 0.6467, 0.75, 0.6585, 0.75, 0.6608, 0.75, 0.6714, 0.75, 0.6737, 0.75, 0.6843, 0.75, 0.6866, 0.75, 0.6972, 0.75, 0.6996, 0.75, 0.7101, 0.75, 0.7125, 0.75, 0.723, 0.75, 0.7254, 0.75, 0.7359, 0.75, 0.7383, 0.75, 0.75, 0.75, 0.258, 0.75, 0.3533, 0.75, 0.3533, 0.75, 0.2591, 0.75, 0.7014, 0.5, 0.75, 0.5, 0.75, 0.5, 0.7017, 0.5, 0.1467, 0.75, 0.2449, 0.75, 0.2446, 0.75, 0.1467, 0.75, 0.7409, 0.5, 0.7417, 0.5, 0.6467, 0.5, 0.6467, 0.5, 0.75, 0.75, 0.7014, 0.75, 0.7017, 0.75, 0.75, 0.75, 0.2449, 0.5, 0.1467, 0.5, 0.1467, 0.5, 0.2446, 0.5, 0.375, 0.3841, 0.625, 0.3841, 0.625, 0.4783, 0.375, 0.4783, 0.375, 0.8804, 0.625, 0.8804, 0.625, 0.9783, 0.375, 0.9783, 0.7551, 0.5, 0.7014, 0.5, 0.6984, 0.5, 0.7497, 0.5, 0.7497, 0.5, 0.6984, 0.5, 0.6942, 0.5, 0.7417, 0.5, 0.7014, 0.75, 0.7551, 0.75, 0.7497, 0.75, 0.6984, 0.75, 0.6984, 0.75, 0.7497, 0.75, 0.7417, 0.75, 0.6942, 0.75, 0.6942, 0.75, 0.6939, 0.75, 0.6984, 0.75, 0.6984, 0.75, 0.6984, 0.75, 0.6984, 0.75, 0.7017, 0.75, 0.7014, 0.75, 0.258, 0.75, 0.2591, 0.75, 0.25, 0.75, 0.25, 0.7499, 0.25, 0.7499, 0.25, 0.75, 0.2446, 0.75, 0.2449, 0.75, 0.7014, 0.5, 0.7017, 0.5, 0.6984, 0.5, 0.6984, 0.5, 0.6984, 0.5, 0.6984, 0.5, 0.6939, 0.5, 0.6942, 0.5, 0.7551, 0.75, 0.7554, 0.75, 0.75, 0.75, 0.7497, 0.75, 0.7497, 0.75, 0.75, 0.75, 0.7409, 0.75, 0.7417, 0.75, 0.625, 0.3841, 0.375, 0.3841, 0.3755, 0.375, 0.6247, 0.375, 0.6247, 0.375, 0.3755, 0.375, 0.375, 0.3696, 0.625, 0.3696, 0.258, 0.5, 0.258, 0.75, 0.25, 0.7499, 0.25, 0.5001, 0.25, 0.5001, 0.25, 0.7499, 0.2449, 0.75, 0.2449, 0.5, 0.2449, 0.5, 0.2446, 0.5, 0.25, 0.5, 0.25, 0.5001, 0.25, 0.5001, 0.25, 0.5, 0.2591, 0.5, 0.258, 0.5, 0.7417, 0.5, 0.7409, 0.5, 0.75, 0.5, 0.7497, 0.5, 0.7497, 0.5, 0.75, 0.5, 0.7554, 0.5, 0.7551, 0.5, 0.625, 0.8804, 0.375, 0.8804, 0.3755, 0.875, 0.6247, 0.875, 0.6247, 0.875, 0.3755, 0.875, 0.375, 0.8659, 0.625, 0.8659, 0.8533, 0.5, 0.8533, 0.5, 0.7551, 0.5, 0.7554, 0.5, 0.8533, 0.5])
me_cube_010.materials.append(mat_brass)
me_cube_010.materials.append(mat_dark_areas)
me_cube_010.update()
me_cube_011 = bpy.data.meshes.new('Cube.011')
me_cube_011.from_pydata([(0.3472, 0.09508, 0.0794), (0.3472, -0.09508, 0.0794), (0.3472, -0.09508, 0.1004), (0.3472, 0.09508, 0.1004), (0.2724, -0.1007, 0.0794), (0.2724, 0.1007, 0.0794), (0.2724, -0.1007, 0.1004), (0.2724, 0.1007, 0.1004)], [], [(3, 7, 6, 2), (1, 0, 3, 2), (0, 5, 7, 3), (4, 1, 2, 6), (5, 4, 6, 7)])
_uv = me_cube_011.uv_layers.new(name='UVMap')
_uv.uv.foreach_set('vector', [0.6467, 0.5, 0.6585, 0.5, 0.6585, 0.75, 0.6467, 0.75, 0.6467, 0.75, 0.6467, 0.5, 0.6467, 0.5, 0.6467, 0.75, 0.6467, 0.5, 0.6585, 0.5, 0.6585, 0.5, 0.6467, 0.5, 0.6585, 0.75, 0.6467, 0.75, 0.6467, 0.75, 0.6585, 0.75, 0.6585, 0.5, 0.6585, 0.75, 0.6585, 0.75, 0.6585, 0.5])
me_cube_011.materials.append(mat_focus)
me_cube_011.update()
me_cube_023 = bpy.data.meshes.new('Cube.023')
me_cube_023.from_pydata([(0.2615, -0.1018, 0.0794), (0.1943, -0.1068, 0.0794), (0.2615, 0.1018, 0.0794), (0.1943, 0.1068, 0.0794), (0.2615, 0.1018, 0.1004), (0.2615, -0.1018, 0.1004), (0.1943, -0.1068, 0.1004), (0.1943, 0.1068, 0.1004)], [], [(3, 1, 6, 7), (4, 7, 6, 5), (2, 3, 7, 4), (0, 2, 4, 5), (1, 0, 5, 6)])
_uv = me_cube_023.uv_layers.new(name='UVMap')
_uv.uv.foreach_set('vector', [0.6714, 0.5, 0.6714, 0.75, 0.6714, 0.75, 0.6714, 0.5, 0.6608, 0.5, 0.6714, 0.5, 0.6714, 0.75, 0.6608, 0.75, 0.6608, 0.5, 0.6714, 0.5, 0.6714, 0.5, 0.6608, 0.5, 0.6608, 0.75, 0.6608, 0.5, 0.6608, 0.5, 0.6608, 0.75, 0.6714, 0.75, 0.6608, 0.75, 0.6608, 0.75, 0.6714, 0.75])
me_cube_023.materials.append(mat_focus)
me_cube_023.update()
me_cube_024 = bpy.data.meshes.new('Cube.024')
me_cube_024.from_pydata([(0.1832, -0.108, 0.0794), (0.116, -0.113, 0.0794), (0.1832, 0.108, 0.0794), (0.116, 0.113, 0.0794), (0.1832, 0.108, 0.1004), (0.1832, -0.108, 0.1004), (0.116, -0.113, 0.1004), (0.116, 0.113, 0.1004)], [], [(4, 7, 6, 5), (3, 1, 6, 7), (2, 3, 7, 4), (1, 0, 5, 6), (0, 2, 4, 5)])
_uv = me_cube_024.uv_layers.new(name='UVMap')
_uv.uv.foreach_set('vector', [0.6737, 0.5, 0.6843, 0.5, 0.6843, 0.75, 0.6737, 0.75, 0.6843, 0.5, 0.6843, 0.75, 0.6843, 0.75, 0.6843, 0.5, 0.6737, 0.5, 0.6843, 0.5, 0.6843, 0.5, 0.6737, 0.5, 0.6843, 0.75, 0.6737, 0.75, 0.6737, 0.75, 0.6843, 0.75, 0.6737, 0.75, 0.6737, 0.5, 0.6737, 0.5, 0.6737, 0.75])
me_cube_024.materials.append(mat_focus)
me_cube_024.update()
me_cube_025 = bpy.data.meshes.new('Cube.025')
me_cube_025.from_pydata([(0.1049, -0.1141, 0.0794), (0.03772, -0.1192, 0.0794), (0.1049, 0.1141, 0.0794), (0.03772, 0.1192, 0.0794), (0.1049, 0.1141, 0.1004), (0.1049, -0.1141, 0.1004), (0.03772, -0.1192, 0.1004), (0.03772, 0.1192, 0.1004)], [], [(4, 7, 6, 5), (0, 2, 4, 5), (2, 3, 7, 4), (3, 1, 6, 7), (1, 0, 5, 6)])
_uv = me_cube_025.uv_layers.new(name='UVMap')
_uv.uv.foreach_set('vector', [0.6866, 0.5, 0.6972, 0.5, 0.6972, 0.75, 0.6866, 0.75, 0.6866, 0.75, 0.6866, 0.5, 0.6866, 0.5, 0.6866, 0.75, 0.6866, 0.5, 0.6972, 0.5, 0.6972, 0.5, 0.6866, 0.5, 0.6972, 0.5, 0.6972, 0.75, 0.6972, 0.75, 0.6972, 0.5, 0.6972, 0.75, 0.6866, 0.75, 0.6866, 0.75, 0.6972, 0.75])
me_cube_025.materials.append(mat_focus)
me_cube_025.update()
me_cube_026 = bpy.data.meshes.new('Cube.026')
me_cube_026.from_pydata([(0.02664, -0.1203, 0.0794), (-0.04058, -0.1253, 0.0794), (0.02664, 0.1203, 0.0794), (-0.04058, 0.1253, 0.0794), (0.02664, 0.1203, 0.1004), (0.02664, -0.1203, 0.1004), (-0.04058, -0.1253, 0.1004), (-0.04058, 0.1253, 0.1004)], [], [(1, 0, 5, 6), (4, 7, 6, 5), (0, 2, 4, 5), (2, 3, 7, 4), (3, 1, 6, 7)])
_uv = me_cube_026.uv_layers.new(name='UVMap')
_uv.uv.foreach_set('vector', [0.7101, 0.75, 0.6996, 0.75, 0.6996, 0.75, 0.7101, 0.75, 0.6996, 0.5, 0.7101, 0.5, 0.7101, 0.75, 0.6996, 0.75, 0.6996, 0.75, 0.6996, 0.5, 0.6996, 0.5, 0.6996, 0.75, 0.6996, 0.5, 0.7101, 0.5, 0.7101, 0.5, 0.6996, 0.5, 0.7101, 0.5, 0.7101, 0.75, 0.7101, 0.75, 0.7101, 0.5])
me_cube_026.materials.append(mat_focus)
me_cube_026.update()
me_cube_027 = bpy.data.meshes.new('Cube.027')
me_cube_027.from_pydata([(-0.05166, -0.1265, 0.0794), (-0.1189, -0.1315, 0.0794), (-0.05166, 0.1265, 0.0794), (-0.1189, 0.1315, 0.0794), (-0.05166, 0.1265, 0.1004), (-0.05166, -0.1265, 0.1004), (-0.1189, -0.1315, 0.1004), (-0.1189, 0.1315, 0.1004)], [], [(1, 0, 5, 6), (4, 7, 6, 5), (3, 1, 6, 7), (2, 3, 7, 4), (0, 2, 4, 5)])
_uv = me_cube_027.uv_layers.new(name='UVMap')
_uv.uv.foreach_set('vector', [0.723, 0.75, 0.7125, 0.75, 0.7125, 0.75, 0.723, 0.75, 0.7125, 0.5, 0.723, 0.5, 0.723, 0.75, 0.7125, 0.75, 0.723, 0.5, 0.723, 0.75, 0.723, 0.75, 0.723, 0.5, 0.7125, 0.5, 0.723, 0.5, 0.723, 0.5, 0.7125, 0.5, 0.7125, 0.75, 0.7125, 0.5, 0.7125, 0.5, 0.7125, 0.75])
me_cube_027.materials.append(mat_focus)
me_cube_027.update()
me_cube_028 = bpy.data.meshes.new('Cube.028')
me_cube_028.from_pydata([(-0.13, -0.1326, 0.0794), (-0.1972, -0.1377, 0.0794), (-0.13, 0.1326, 0.0794), (-0.1972, 0.1377, 0.0794), (-0.13, 0.1326, 0.1004), (-0.13, -0.1326, 0.1004), (-0.1972, -0.1377, 0.1004), (-0.1972, 0.1377, 0.1004)], [], [(1, 0, 5, 6), (0, 2, 4, 5), (4, 7, 6, 5), (3, 1, 6, 7), (2, 3, 7, 4)])
_uv = me_cube_028.uv_layers.new(name='UVMap')
_uv.uv.foreach_set('vector', [0.7359, 0.75, 0.7254, 0.75, 0.7254, 0.75, 0.7359, 0.75, 0.7254, 0.75, 0.7254, 0.5, 0.7254, 0.5, 0.7254, 0.75, 0.7254, 0.5, 0.7359, 0.5, 0.7359, 0.75, 0.7254, 0.75, 0.7359, 0.5, 0.7359, 0.75, 0.7359, 0.75, 0.7359, 0.5, 0.7254, 0.5, 0.7359, 0.5, 0.7359, 0.5, 0.7254, 0.5])
me_cube_028.materials.append(mat_focus)
me_cube_028.update()
me_cube_029 = bpy.data.meshes.new('Cube.029')
me_cube_029.from_pydata([(-0.2828, -0.1444, 0.0794), (-0.2828, 0.1444, 0.0794), (-0.2828, -0.1444, 0.1004), (-0.2828, 0.1444, 0.1004), (-0.2081, -0.1388, 0.0794), (-0.2081, 0.1388, 0.0794), (-0.2081, 0.1388, 0.1004), (-0.2081, -0.1388, 0.1004)], [], [(6, 3, 2, 7), (0, 4, 7, 2), (4, 5, 6, 7), (1, 0, 2, 3), (5, 1, 3, 6)])
_uv = me_cube_029.uv_layers.new(name='UVMap')
_uv.uv.foreach_set('vector', [0.7383, 0.5, 0.75, 0.5, 0.75, 0.75, 0.7383, 0.75, 0.75, 0.75, 0.7383, 0.75, 0.7383, 0.75, 0.75, 0.75, 0.7383, 0.75, 0.7383, 0.5, 0.7383, 0.5, 0.7383, 0.75, 0.75, 0.5, 0.75, 0.75, 0.75, 0.75, 0.75, 0.5, 0.7383, 0.5, 0.75, 0.5, 0.75, 0.5, 0.7383, 0.5])
me_cube_029.materials.append(mat_focus)
me_cube_029.update()
me_cube_030 = bpy.data.meshes.new('Cube.030')
me_cube_030.from_pydata([(-0.4747, 0.08905, 0.07942), (-0.4085, 0.1609, 0.07942), (-0.3781, 0.1609, 0.07942), (-0.4747, 0.007204, 0.07942), (-0.3781, 0.007204, 0.07942), (-0.4747, 0.007204, 0.1004), (-0.3781, 0.007204, 0.1004), (-0.3781, 0.1609, 0.1004), (-0.4085, 0.1609, 0.1004), (-0.4747, 0.08905, 0.1004)], [], [(0, 3, 5, 9), (1, 0, 9, 8), (4, 2, 7, 6), (3, 4, 6, 5), (7, 8, 9, 5, 6), (2, 1, 8, 7)])
_uv = me_cube_030.uv_layers.new(name='UVMap')
_uv.uv.foreach_set('vector', [0.875, 0.5544, 0.875, 0.6163, 0.875, 0.6163, 0.875, 0.5544, 0.625, 0.2717, 0.625, 0.1956, 0.625, 0.1956, 0.625, 0.2717, 0.75, 0.6163, 0.75, 0.5, 0.75, 0.5, 0.75, 0.6163, 0.875, 0.6163, 0.75, 0.6163, 0.75, 0.6163, 0.875, 0.6163, 0.75, 0.5, 0.8533, 0.5, 0.875, 0.5544, 0.875, 0.6163, 0.75, 0.6163, 0.75, 0.5, 0.8533, 0.5, 0.8533, 0.5, 0.75, 0.5])
me_cube_030.materials.append(mat_focus)
me_cube_030.update()
me_cube_031 = bpy.data.meshes.new('Cube.031')
me_cube_031.from_pydata([(-0.4085, -0.1609, 0.07942), (-0.4747, -0.08905, 0.07942), (-0.3781, -0.1609, 0.07942), (-0.4747, -0.007204, 0.07942), (-0.3781, -0.007204, 0.07942), (-0.3781, -0.007204, 0.1004), (-0.4747, -0.007204, 0.1004), (-0.3781, -0.1609, 0.1004), (-0.4747, -0.08905, 0.1004), (-0.4085, -0.1609, 0.1004)], [], [(5, 6, 8, 9, 7), (1, 0, 9, 8), (0, 2, 7, 9), (3, 1, 8, 6), (2, 4, 5, 7), (4, 3, 6, 5)])
_uv = me_cube_031.uv_layers.new(name='UVMap')
_uv.uv.foreach_set('vector', [0.75, 0.6337, 0.875, 0.6337, 0.875, 0.6956, 0.8533, 0.75, 0.75, 0.75, 0.625, 0.05437, 0.625, 0.0, 0.625, 0.0, 0.625, 0.05437, 0.8533, 0.75, 0.75, 0.75, 0.75, 0.75, 0.8533, 0.75, 0.875, 0.6337, 0.875, 0.6956, 0.875, 0.6956, 0.875, 0.6337, 0.75, 0.75, 0.75, 0.6337, 0.75, 0.6337, 0.75, 0.75, 0.75, 0.6337, 0.875, 0.6337, 0.875, 0.6337, 0.75, 0.6337])
me_cube_031.materials.append(mat_focus)
me_cube_031.update()
me_cube = bpy.data.meshes.new('Cube')
me_cube.from_pydata([(-0.6817, -0.05633, -0.08959), (-0.6817, -0.1921, 0.09957), (-0.6817, 0.1597, -0.1789), (-0.6817, 0.313, 0.0354), (0.7522, -0.05633, -0.08959), (0.7522, -0.1921, 0.09957), (0.7522, 0.1597, -0.1789), (0.7522, 0.313, 0.0354), (-0.6817, 0.03674, 0.2429), (0.7522, 0.03674, 0.2429), (0.7522, 0.313, 0.0354), (0.7522, 0.1597, -0.1789), (0.7522, -0.05633, -0.08959), (0.7522, 0.03674, 0.2429), (0.7522, -0.1921, 0.09957), (-0.6817, 0.1438, -0.1492), (-0.6817, -0.04028, -0.07311), (-0.6817, -0.156, 0.08809), (-0.6817, 0.03903, 0.2102), (-0.6817, 0.2744, 0.0334), (0.7522, 0.2744, 0.0334), (0.7522, 0.1438, -0.1492), (0.7522, -0.04028, -0.07311), (0.7522, 0.03903, 0.2102), (0.7522, -0.156, 0.08809), (-0.6343, 0.1438, -0.1492), (-0.6343, -0.04028, -0.07311), (-0.6343, -0.156, 0.08809), (-0.6343, 0.03903, 0.2102), (-0.6343, 0.2744, 0.0334), (0.7048, 0.2744, 0.0334), (0.7048, 0.1438, -0.1492), (0.7048, -0.04028, -0.07311), (0.7048, 0.03903, 0.2102), (0.7048, -0.156, 0.08809), (0.2888, 0.1502, -0.1791), (-0.1819, 0.1255, -0.1997), (-0.1819, 0.2788, 0.01455), (0.2888, 0.2928, 0.02031), (-0.1819, -0.09054, -0.1104), (0.2888, -0.05089, -0.09601), (0.2888, -0.1772, 0.08003), (-0.1819, -0.2263, 0.07871), (-0.1819, 0.002532, 0.222), (0.2888, 0.03573, 0.2134)], [], [(2, 0, 16, 15), (35, 38, 7, 6), (7, 9, 13, 10), (39, 42, 1, 0), (35, 6, 4, 40), (43, 8, 1, 42), (37, 3, 8, 43), (3, 2, 15, 19), (5, 4, 12, 14), (4, 6, 11, 12), (9, 5, 14, 13), (6, 7, 10, 11), (18, 19, 29, 28), (21, 20, 30, 31), (13, 14, 24, 23), (0, 1, 17, 16), (14, 12, 22, 24), (11, 10, 20, 21), (1, 8, 18, 17), (10, 13, 23, 20), (8, 3, 19, 18), (12, 11, 21, 22), (26, 27, 28, 29, 25), (31, 30, 33, 34, 32), (20, 23, 33, 30), (22, 21, 31, 32), (19, 15, 25, 29), (15, 16, 26, 25), (23, 24, 34, 33), (17, 18, 28, 27), (16, 17, 27, 26), (24, 22, 32, 34), (7, 38, 44, 9), (38, 37, 43, 44), (9, 44, 41, 5), (44, 43, 42, 41), (2, 36, 39, 0), (36, 35, 40, 39), (4, 5, 41, 40), (40, 41, 42, 39), (2, 3, 37, 36), (36, 37, 38, 35)])
me_cube.polygons.foreach_set('material_index', [0, 0, 0, 0, 0, 0, 0, 0, 0, 0, 0, 0, 0, 0, 0, 0, 0, 0, 0, 0, 0, 0, 1, 1, 0, 0, 0, 0, 0, 0, 0, 0, 0, 0, 0, 0, 0, 0, 0, 0, 0, 0])
_uv = me_cube.uv_layers.new(name='UVMap')
_uv.uv.foreach_set('vector', [0.125, 0.5, 0.125, 0.75, 0.125, 0.75, 0.125, 0.5, 0.375, 0.4167, 0.625, 0.4167, 0.625, 0.5, 0.375, 0.5, 0.625, 0.5, 0.625, 0.625, 0.625, 0.625, 0.625, 0.5, 0.375, 0.9167, 0.625, 0.9167, 0.625, 1.0, 0.375, 1.0, 0.2917, 0.5, 0.375, 0.5, 0.375, 0.75, 0.2917, 0.75, 0.7917, 0.625, 0.875, 0.625, 0.875, 0.75, 0.7917, 0.75, 0.7917, 0.5, 0.875, 0.5, 0.875, 0.625, 0.7917, 0.625, 0.625, 0.25, 0.375, 0.25, 0.375, 0.25, 0.625, 0.25, 0.625, 0.75, 0.375, 0.75, 0.375, 0.75, 0.625, 0.75, 0.375, 0.75, 0.375, 0.5, 0.375, 0.5, 0.375, 0.75, 0.625, 0.625, 0.625, 0.75, 0.625, 0.75, 0.625, 0.625, 0.375, 0.5, 0.625, 0.5, 0.625, 0.5, 0.375, 0.5, 0.875, 0.625, 0.875, 0.5, 0.875, 0.5, 0.875, 0.625, 0.375, 0.5, 0.625, 0.5, 0.625, 0.5, 0.375, 0.5, 0.625, 0.625, 0.625, 0.75, 0.625, 0.75, 0.625, 0.625, 0.375, 1.0, 0.625, 1.0, 0.625, 1.0, 0.375, 1.0, 0.625, 0.75, 0.375, 0.75, 0.375, 0.75, 0.625, 0.75, 0.375, 0.5, 0.625, 0.5, 0.625, 0.5, 0.375, 0.5, 0.875, 0.75, 0.875, 0.625, 0.875, 0.625, 0.875, 0.75, 0.625, 0.5, 0.625, 0.625, 0.625, 0.625, 0.625, 0.5, 0.875, 0.625, 0.875, 0.5, 0.875, 0.5, 0.875, 0.625, 0.375, 0.75, 0.375, 0.5, 0.375, 0.5, 0.375, 0.75, 0.375, 0.0, 0.625, 0.0, 0.625, 0.125, 0.625, 0.25, 0.375, 0.25, 0.375, 0.5, 0.625, 0.5, 0.625, 0.625, 0.625, 0.75, 0.375, 0.75, 0.625, 0.5, 0.625, 0.625, 0.625, 0.625, 0.625, 0.5, 0.375, 0.75, 0.375, 0.5, 0.375, 0.5, 0.375, 0.75, 0.625, 0.25, 0.375, 0.25, 0.375, 0.25, 0.625, 0.25, 0.125, 0.5, 0.125, 0.75, 0.125, 0.75, 0.125, 0.5, 0.625, 0.625, 0.625, 0.75, 0.625, 0.75, 0.625, 0.625, 0.875, 0.75, 0.875, 0.625, 0.875, 0.625, 0.875, 0.75, 0.375, 1.0, 0.625, 1.0, 0.625, 1.0, 0.375, 1.0, 0.625, 0.75, 0.375, 0.75, 0.375, 0.75, 0.625, 0.75, 0.625, 0.5, 0.7083, 0.5, 0.7083, 0.625, 0.625, 0.625, 0.7083, 0.5, 0.7917, 0.5, 0.7917, 0.625, 0.7083, 0.625, 0.625, 0.625, 0.7083, 0.625, 0.7083, 0.75, 0.625, 0.75, 0.7083, 0.625, 0.7917, 0.625, 0.7917, 0.75, 0.7083, 0.75, 0.125, 0.5, 0.2083, 0.5, 0.2083, 0.75, 0.125, 0.75, 0.2083, 0.5, 0.2917, 0.5, 0.2917, 0.75, 0.2083, 0.75, 0.375, 0.75, 0.625, 0.75, 0.625, 0.8333, 0.375, 0.8333, 0.375, 0.8333, 0.625, 0.8333, 0.625, 0.9167, 0.375, 0.9167, 0.375, 0.25, 0.625, 0.25, 0.625, 0.3333, 0.375, 0.3333, 0.375, 0.3333, 0.625, 0.3333, 0.625, 0.4167, 0.375, 0.4167])
me_cube.materials.append(mat_madera)
me_cube.materials.append(mat_camino)
me_cube.update()
me_icosphere = bpy.data.meshes.new('Icosphere')
me_icosphere.from_pydata([(0.0, 0.0, -1.0), (0.7236, -0.5257, -0.4472), (-0.2764, -0.8506, -0.4472), (-0.8944, 0.0, -0.4472), (-0.2764, 0.8506, -0.4472), (0.7236, 0.5257, -0.4472), (0.2764, -0.8506, 0.4472), (-0.7236, -0.5257, 0.4472), (-0.7236, 0.5257, 0.4472), (0.2764, 0.8506, 0.4472), (0.8944, 0.0, 0.4472), (0.0, 0.0, 1.0), (-0.1625, -0.5, -0.8507), (0.4253, -0.309, -0.8507), (0.2629, -0.809, -0.5257), (0.8506, 0.0, -0.5257), (0.4253, 0.309, -0.8507), (-0.5257, 0.0, -0.8507), (-0.6882, -0.5, -0.5257), (-0.1625, 0.5, -0.8507), (-0.6882, 0.5, -0.5257), (0.2629, 0.809, -0.5257), (0.9511, -0.309, 0.0), (0.9511, 0.309, 0.0), (0.0, -1.0, 0.0), (0.5878, -0.809, 0.0), (-0.9511, -0.309, 0.0), (-0.5878, -0.809, 0.0), (-0.5878, 0.809, 0.0), (-0.9511, 0.309, 0.0), (0.5878, 0.809, 0.0), (0.0, 1.0, 0.0), (0.6882, -0.5, 0.5257), (-0.2629, -0.809, 0.5257), (-0.8506, 0.0, 0.5257), (-0.2629, 0.809, 0.5257), (0.6882, 0.5, 0.5257), (0.1625, -0.5, 0.8507), (0.5257, 0.0, 0.8507), (-0.4253, -0.309, 0.8507), (-0.4253, 0.309, 0.8507), (0.1625, 0.5, 0.8507)], [], [(0, 13, 12), (1, 13, 15), (0, 12, 17), (0, 17, 19), (0, 19, 16), (1, 15, 22), (2, 14, 24), (3, 18, 26), (4, 20, 28), (5, 21, 30), (1, 22, 25), (2, 24, 27), (3, 26, 29), (4, 28, 31), (5, 30, 23), (6, 32, 37), (7, 33, 39), (8, 34, 40), (9, 35, 41), (10, 36, 38), (38, 41, 11), (38, 36, 41), (36, 9, 41), (41, 40, 11), (41, 35, 40), (35, 8, 40), (40, 39, 11), (40, 34, 39), (34, 7, 39), (39, 37, 11), (39, 33, 37), (33, 6, 37), (37, 38, 11), (37, 32, 38), (32, 10, 38), (23, 36, 10), (23, 30, 36), (30, 9, 36), (31, 35, 9), (31, 28, 35), (28, 8, 35), (29, 34, 8), (29, 26, 34), (26, 7, 34), (27, 33, 7), (27, 24, 33), (24, 6, 33), (25, 32, 6), (25, 22, 32), (22, 10, 32), (30, 31, 9), (30, 21, 31), (21, 4, 31), (28, 29, 8), (28, 20, 29), (20, 3, 29), (26, 27, 7), (26, 18, 27), (18, 2, 27), (24, 25, 6), (24, 14, 25), (14, 1, 25), (22, 23, 10), (22, 15, 23), (15, 5, 23), (16, 21, 5), (16, 19, 21), (19, 4, 21), (19, 20, 4), (19, 17, 20), (17, 3, 20), (17, 18, 3), (17, 12, 18), (12, 2, 18), (15, 16, 5), (15, 13, 16), (13, 0, 16), (12, 14, 2), (12, 13, 14), (13, 1, 14)])
_uv = me_icosphere.uv_layers.new(name='UVMap')
_uv.uv.foreach_set('vector', [0.1818, 0.0, 0.2273, 0.07873, 0.1364, 0.07873, 0.2727, 0.1575, 0.3182, 0.07873, 0.3636, 0.1575, 0.9091, 0.0, 0.9545, 0.07873, 0.8636, 0.07873, 0.7273, 0.0, 0.7727, 0.07873, 0.6818, 0.07873, 0.5455, 0.0, 0.5909, 0.07873, 0.5, 0.07873, 0.2727, 0.1575, 0.3636, 0.1575, 0.3182, 0.2362, 0.09091, 0.1575, 0.1818, 0.1575, 0.1364, 0.2362, 0.8182, 0.1575, 0.9091, 0.1575, 0.8636, 0.2362, 0.6364, 0.1575, 0.7273, 0.1575, 0.6818, 0.2362, 0.4545, 0.1575, 0.5455, 0.1575, 0.5, 0.2362, 0.2727, 0.1575, 0.3182, 0.2362, 0.2273, 0.2362, 0.09091, 0.1575, 0.1364, 0.2362, 0.04546, 0.2362, 0.8182, 0.1575, 0.8636, 0.2362, 0.7727, 0.2362, 0.6364, 0.1575, 0.6818, 0.2362, 0.5909, 0.2362, 0.4545, 0.1575, 0.5, 0.2362, 0.4091, 0.2362, 0.1818, 0.3149, 0.2727, 0.3149, 0.2273, 0.3937, 0.0, 0.3149, 0.09091, 0.3149, 0.04546, 0.3937, 0.7273, 0.3149, 0.8182, 0.3149, 0.7727, 0.3937, 0.5455, 0.3149, 0.6364, 0.3149, 0.5909, 0.3937, 0.3636, 0.3149, 0.4545, 0.3149, 0.4091, 0.3937, 0.4091, 0.3937, 0.5, 0.3937, 0.4545, 0.4724, 0.4091, 0.3937, 0.4545, 0.3149, 0.5, 0.3937, 0.4545, 0.3149, 0.5455, 0.3149, 0.5, 0.3937, 0.5909, 0.3937, 0.6818, 0.3937, 0.6364, 0.4724, 0.5909, 0.3937, 0.6364, 0.3149, 0.6818, 0.3937, 0.6364, 0.3149, 0.7273, 0.3149, 0.6818, 0.3937, 0.7727, 0.3937, 0.8636, 0.3937, 0.8182, 0.4724, 0.7727, 0.3937, 0.8182, 0.3149, 0.8636, 0.3937, 0.8182, 0.3149, 0.9091, 0.3149, 0.8636, 0.3937, 0.04546, 0.3937, 0.1364, 0.3937, 0.09091, 0.4724, 0.04546, 0.3937, 0.09091, 0.3149, 0.1364, 0.3937, 0.09091, 0.3149, 0.1818, 0.3149, 0.1364, 0.3937, 0.2273, 0.3937, 0.3182, 0.3937, 0.2727, 0.4724, 0.2273, 0.3937, 0.2727, 0.3149, 0.3182, 0.3937, 0.2727, 0.3149, 0.3636, 0.3149, 0.3182, 0.3937, 0.4091, 0.2362, 0.4545, 0.3149, 0.3636, 0.3149, 0.4091, 0.2362, 0.5, 0.2362, 0.4545, 0.3149, 0.5, 0.2362, 0.5455, 0.3149, 0.4545, 0.3149, 0.5909, 0.2362, 0.6364, 0.3149, 0.5455, 0.3149, 0.5909, 0.2362, 0.6818, 0.2362, 0.6364, 0.3149, 0.6818, 0.2362, 0.7273, 0.3149, 0.6364, 0.3149, 0.7727, 0.2362, 0.8182, 0.3149, 0.7273, 0.3149, 0.7727, 0.2362, 0.8636, 0.2362, 0.8182, 0.3149, 0.8636, 0.2362, 0.9091, 0.3149, 0.8182, 0.3149, 0.04546, 0.2362, 0.09091, 0.3149, 0.0, 0.3149, 0.04546, 0.2362, 0.1364, 0.2362, 0.09091, 0.3149, 0.1364, 0.2362, 0.1818, 0.3149, 0.09091, 0.3149, 0.2273, 0.2362, 0.2727, 0.3149, 0.1818, 0.3149, 0.2273, 0.2362, 0.3182, 0.2362, 0.2727, 0.3149, 0.3182, 0.2362, 0.3636, 0.3149, 0.2727, 0.3149, 0.5, 0.2362, 0.5909, 0.2362, 0.5455, 0.3149, 0.5, 0.2362, 0.5455, 0.1575, 0.5909, 0.2362, 0.5455, 0.1575, 0.6364, 0.1575, 0.5909, 0.2362, 0.6818, 0.2362, 0.7727, 0.2362, 0.7273, 0.3149, 0.6818, 0.2362, 0.7273, 0.1575, 0.7727, 0.2362, 0.7273, 0.1575, 0.8182, 0.1575, 0.7727, 0.2362, 0.8636, 0.2362, 0.9545, 0.2362, 0.9091, 0.3149, 0.8636, 0.2362, 0.9091, 0.1575, 0.9545, 0.2362, 0.9091, 0.1575, 1.0, 0.1575, 0.9545, 0.2362, 0.1364, 0.2362, 0.2273, 0.2362, 0.1818, 0.3149, 0.1364, 0.2362, 0.1818, 0.1575, 0.2273, 0.2362, 0.1818, 0.1575, 0.2727, 0.1575, 0.2273, 0.2362, 0.3182, 0.2362, 0.4091, 0.2362, 0.3636, 0.3149, 0.3182, 0.2362, 0.3636, 0.1575, 0.4091, 0.2362, 0.3636, 0.1575, 0.4545, 0.1575, 0.4091, 0.2362, 0.5, 0.07873, 0.5455, 0.1575, 0.4545, 0.1575, 0.5, 0.07873, 0.5909, 0.07873, 0.5455, 0.1575, 0.5909, 0.07873, 0.6364, 0.1575, 0.5455, 0.1575, 0.6818, 0.07873, 0.7273, 0.1575, 0.6364, 0.1575, 0.6818, 0.07873, 0.7727, 0.07873, 0.7273, 0.1575, 0.7727, 0.07873, 0.8182, 0.1575, 0.7273, 0.1575, 0.8636, 0.07873, 0.9091, 0.1575, 0.8182, 0.1575, 0.8636, 0.07873, 0.9545, 0.07873, 0.9091, 0.1575, 0.9545, 0.07873, 1.0, 0.1575, 0.9091, 0.1575, 0.3636, 0.1575, 0.4091, 0.07873, 0.4545, 0.1575, 0.3636, 0.1575, 0.3182, 0.07873, 0.4091, 0.07873, 0.3182, 0.07873, 0.3636, 0.0, 0.4091, 0.07873, 0.1364, 0.07873, 0.1818, 0.1575, 0.09091, 0.1575, 0.1364, 0.07873, 0.2273, 0.07873, 0.1818, 0.1575, 0.2273, 0.07873, 0.2727, 0.1575, 0.1818, 0.1575])
me_icosphere.update()

# ---- objects
ob_fireaxe = bpy.data.objects.new('Fireaxe', me_cube_004)
ob_watertank = bpy.data.objects.new('waterTank', me_cylinder)
ob_watertankbar = bpy.data.objects.new('waterTankBar', me_cube_009)
ob_frequencymetter = bpy.data.objects.new('frequencyMetter', me_cube_010)
ob_frequencypoint_001 = bpy.data.objects.new('frequencyPoint.001', me_cube_011)
ob_frequencypoint_002 = bpy.data.objects.new('frequencyPoint.002', me_cube_023)
ob_frequencypoint_003 = bpy.data.objects.new('frequencyPoint.003', me_cube_024)
ob_frequencypoint_004 = bpy.data.objects.new('frequencyPoint.004', me_cube_025)
ob_frequencypoint_005 = bpy.data.objects.new('frequencyPoint.005', me_cube_026)
ob_frequencypoint_006 = bpy.data.objects.new('frequencyPoint.006', me_cube_027)
ob_frequencypoint_007 = bpy.data.objects.new('frequencyPoint.007', me_cube_028)
ob_frequencypoint_008 = bpy.data.objects.new('frequencyPoint.008', me_cube_029)
ob_frequencypoint_r = bpy.data.objects.new('frequencyPoint.R', me_cube_030)
ob_frequencypoint_l = bpy.data.objects.new('frequencyPoint.L', me_cube_031)
ob_wood = bpy.data.objects.new('wood', me_cube)
ob_icosphere = bpy.data.objects.new('Icosphere', me_icosphere)

# ---- transforms, parenting, visibility, modifiers, constraints
ob_fireaxe.location = (2.768, -1.936, 0.0)
ob_watertank.location = (0.6991, -3.132, 0.0)
ob_watertankbar.parent = ob_watertank
ob_watertankbar.matrix_parent_inverse = Matrix(((1.0, -0.0, -0.0, -0.6991), (-0.0, 1.0, 0.0, 3.132), (-0.0, -0.0, 1.0, -0.0), (-0.0, 0.0, -0.0, 1.0)))
ob_watertankbar.location = (0.9423, -3.132, 0.0)
ob_frequencymetter.location = (0.7308, -4.626, 0.0)
ob_frequencypoint_001.parent = ob_frequencymetter
ob_frequencypoint_001.matrix_parent_inverse = Matrix(((1.0, -0.0, -0.0, -0.7308), (-0.0, 1.0, 0.0, 4.626), (-0.0, -0.0, 1.0, -0.0), (-0.0, 0.0, -0.0, 1.0)))
ob_frequencypoint_001.location = (0.7308, -4.626, 0.0)
ob_frequencypoint_002.parent = ob_frequencymetter
ob_frequencypoint_002.matrix_parent_inverse = Matrix(((1.0, -0.0, -0.0, -0.7308), (-0.0, 1.0, 0.0, 4.626), (-0.0, -0.0, 1.0, -0.0), (-0.0, 0.0, -0.0, 1.0)))
ob_frequencypoint_002.location = (0.7308, -4.626, 0.0)
ob_frequencypoint_003.parent = ob_frequencymetter
ob_frequencypoint_003.matrix_parent_inverse = Matrix(((1.0, -0.0, -0.0, -0.7308), (-0.0, 1.0, 0.0, 4.626), (-0.0, -0.0, 1.0, -0.0), (-0.0, 0.0, -0.0, 1.0)))
ob_frequencypoint_003.location = (0.7308, -4.626, 0.0)
ob_frequencypoint_004.parent = ob_frequencymetter
ob_frequencypoint_004.matrix_parent_inverse = Matrix(((1.0, -0.0, -0.0, -0.7308), (-0.0, 1.0, 0.0, 4.626), (-0.0, -0.0, 1.0, -0.0), (-0.0, 0.0, -0.0, 1.0)))
ob_frequencypoint_004.location = (0.7308, -4.626, 0.0)
ob_frequencypoint_005.parent = ob_frequencymetter
ob_frequencypoint_005.matrix_parent_inverse = Matrix(((1.0, -0.0, -0.0, -0.7308), (-0.0, 1.0, 0.0, 4.626), (-0.0, -0.0, 1.0, -0.0), (-0.0, 0.0, -0.0, 1.0)))
ob_frequencypoint_005.location = (0.7308, -4.626, 0.0)
ob_frequencypoint_006.parent = ob_frequencymetter
ob_frequencypoint_006.matrix_parent_inverse = Matrix(((1.0, -0.0, -0.0, -0.7308), (-0.0, 1.0, 0.0, 4.626), (-0.0, -0.0, 1.0, -0.0), (-0.0, 0.0, -0.0, 1.0)))
ob_frequencypoint_006.location = (0.7308, -4.626, 0.0)
ob_frequencypoint_007.parent = ob_frequencymetter
ob_frequencypoint_007.matrix_parent_inverse = Matrix(((1.0, -0.0, -0.0, -0.7308), (-0.0, 1.0, 0.0, 4.626), (-0.0, -0.0, 1.0, -0.0), (-0.0, 0.0, -0.0, 1.0)))
ob_frequencypoint_007.location = (0.7308, -4.626, 0.0)
ob_frequencypoint_008.parent = ob_frequencymetter
ob_frequencypoint_008.matrix_parent_inverse = Matrix(((1.0, -0.0, -0.0, -0.7308), (-0.0, 1.0, 0.0, 4.626), (-0.0, -0.0, 1.0, -0.0), (-0.0, 0.0, -0.0, 1.0)))
ob_frequencypoint_008.location = (0.7308, -4.626, 0.0)
ob_frequencypoint_r.parent = ob_frequencymetter
ob_frequencypoint_r.matrix_parent_inverse = Matrix(((1.0, -0.0, -0.0, -0.7308), (-0.0, 1.0, 0.0, 4.626), (-0.0, -0.0, 1.0, -0.0), (-0.0, 0.0, -0.0, 1.0)))
ob_frequencypoint_r.location = (0.7308, -4.626, 0.0)
ob_frequencypoint_l.parent = ob_frequencymetter
ob_frequencypoint_l.matrix_parent_inverse = Matrix(((1.0, -0.0, -0.0, -0.7308), (-0.0, 1.0, 0.0, 4.626), (-0.0, -0.0, 1.0, -0.0), (-0.0, 0.0, -0.0, 1.0)))
ob_frequencypoint_l.location = (0.7308, -4.626, 0.0)
ob_wood.location = (0.0, 0.0, 0.0)
ob_icosphere.location = (0.0, 0.0, 0.0)

# ---- collection membership
col_collection.objects.link(ob_fireaxe)
col_collection.objects.link(ob_watertank)
col_collection.objects.link(ob_watertankbar)
col_collection.objects.link(ob_frequencymetter)
col_collection.objects.link(ob_frequencypoint_001)
col_collection.objects.link(ob_frequencypoint_002)
col_collection.objects.link(ob_frequencypoint_003)
col_collection.objects.link(ob_frequencypoint_004)
col_collection.objects.link(ob_frequencypoint_005)
col_collection.objects.link(ob_frequencypoint_006)
col_collection.objects.link(ob_frequencypoint_007)
col_collection.objects.link(ob_frequencypoint_008)
col_collection.objects.link(ob_frequencypoint_r)
col_collection.objects.link(ob_frequencypoint_l)
col_collection.objects.link(ob_wood)
col_gltf_not_exported.objects.link(ob_icosphere)

# ---- scene / render settings (as saved in the file)
scene.frame_start = 1; scene.frame_end = 250; scene.frame_set(0)
scene.render.engine = 'BLENDER_EEVEE_NEXT'
bpy.context.view_layer.update()

# ---- added for rendering (the .blend has no active camera and no usable light): camera, sun
cam_auto = bpy.data.cameras.new('AutoCamera')
cam_auto.lens = 50.0
cam_auto.sensor_width = 36.0
cam_auto.clip_end = 1000.0
ob_auto_camera = bpy.data.objects.new('AutoCamera', cam_auto)
scene.collection.objects.link(ob_auto_camera)
ob_auto_camera.location = (9.13008, -10.8779, 5.9766)
ob_auto_camera.rotation_euler = (1.09748, -7.21219e-08, 0.694738)
scene.camera = ob_auto_camera
light_auto_sun = bpy.data.lights.new('AutoSun', 'SUN')
light_auto_sun.energy = 3.0
light_auto_sun.angle = 0.0523599
ob_auto_sun = bpy.data.objects.new('AutoSun', light_auto_sun)
scene.collection.objects.link(ob_auto_sun)
ob_auto_sun.rotation_euler = (0.872665, 0.174533, 0.523599)
bpy.context.view_layer.update()
